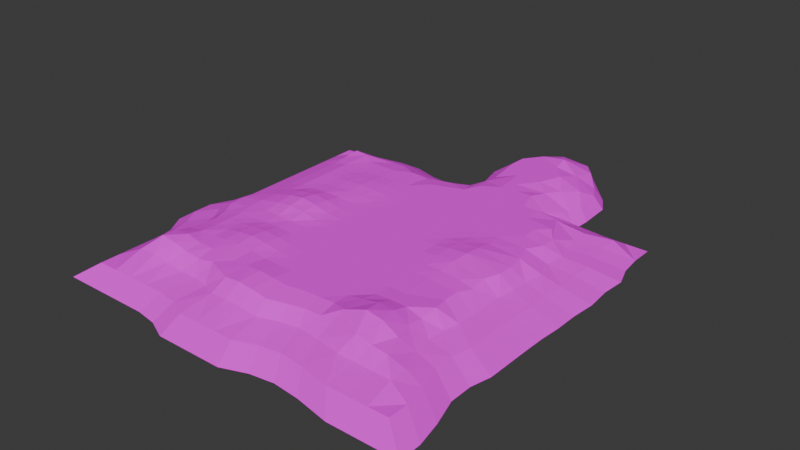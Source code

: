 # Source: main_island.blend  (saved by Blender 4.5.88; exported with 4.5.12 LTS)
import bpy
from mathutils import Matrix  # noqa: F401  (used for matrix-valued properties, if any)

bpy.ops.wm.read_factory_settings(use_empty=True)
scene = bpy.context.scene
scene.name = 'Scene'

# ---- collections
col_collection = bpy.data.collections.new('Collection'); scene.collection.children.link(col_collection)

# ---- images (referenced by path relative to the original .blend; pixels are not part of the script)
import os
ASSET_DIR = os.environ.get("B2B_ASSET_DIR", "")  # directory of the original .blend (textures are referenced by path, not embedded)
HERE = os.path.dirname(os.path.abspath(__file__))  # packed textures are extracted next to this script under _unpacked/

def load_image(name, relpath, width, height, colorspace="sRGB"):
    """Load a texture the original file referenced (path relative to the .blend, or extracted next to this script)."""
    p = next((c for c in (os.path.join(HERE, relpath), os.path.join(ASSET_DIR, relpath)) if relpath and os.path.exists(c)), "")
    if p:
        img = bpy.data.images.load(p, check_existing=True)
        img.name = name
    else:  # same state as the original file: an image datablock whose file is absent (Cycles renders it pink)
        img = bpy.data.images.new(name, width, height)
        img.source = "FILE"
        img.filepath = "//" + (relpath or name)
    img.colorspace_settings.name = colorspace
    return img
img_island_atlas_tga = load_image('island_atlas.tga', 'island_atlas.tga', 1024, 1024, 'sRGB')

# ---- materials (node trees are filled in below, after node groups)
mat_island = bpy.data.materials.new('island')

# ---- material node trees
mat_island.use_nodes = True; mat_island.node_tree.nodes.clear()
_N = mat_island.node_tree.nodes; _L = mat_island.node_tree.links
n0 = _N.new('ShaderNodeBsdfPrincipled'); n0.name = 'Principled BSDF'; n0.location = (-200, 100)
n0.inputs[2].default_value = 1.0
n1 = _N.new('ShaderNodeOutputMaterial'); n1.name = 'Material Output'; n1.location = (200, 100)
n2 = _N.new('ShaderNodeTexImage'); n2.name = 'Image Texture'; n2.location = (-490, 80)
n2.image = img_island_atlas_tga
n2.interpolation = 'Closest'
_L.new(n0.outputs[0], n1.inputs[0])
_L.new(n2.outputs[0], n0.inputs[0])
n1.is_active_output = True

# ---- world
world_world = bpy.data.worlds.new('World'); scene.world = world_world
world_world.use_nodes = True; world_world.node_tree.nodes.clear()
_N = world_world.node_tree.nodes; _L = world_world.node_tree.links
n0 = _N.new('ShaderNodeOutputWorld'); n0.name = 'World Output'; n0.location = (200, 100)
n1 = _N.new('ShaderNodeBackground'); n1.name = 'Background'; n1.location = (-200, 100)
n1.inputs[0].default_value = (0.05088, 0.05088, 0.05088, 1.0)
_L.new(n1.outputs[0], n0.inputs[0])
n0.is_active_output = True
world_world.color = (0.05088, 0.05088, 0.05088)
world_world.sun_shadow_jitter_overblur = 0.0

# ---- meshes
me_plane = bpy.data.meshes.new('Plane')
me_plane.from_pydata([(0.0, 0.0, 0.0), (50.72, -25.36, 0.0), (0.0, 24.97, 0.0), (0.0, -24.97, 0.0), (-24.97, 0.0, 2.123), (24.97, 0.0, 0.08147), (24.97, -24.97, 0.0), (-24.97, -24.97, 1.415), (-24.97, 24.97, 1.0), (24.97, 24.97, 0.0), (0.0, 37.46, 0.0), (0.0, -12.49, 0.0), (-37.46, 0.0, 2.123), (12.49, 0.0, 0.0), (0.0, 12.49, 0.0), (0.0, -37.46, 0.0), (-12.49, 0.0, 0.0), (38.44, -0.3865, 1.409), (24.97, -12.49, 0.0), (24.97, -37.46, 0.05781), (12.49, -24.97, 0.0), (37.64, -25.06, 0.0), (-24.97, -12.49, 0.3119), (-24.97, -37.46, 1.415), (-37.46, -24.97, 0.2079), (-12.49, -24.97, 0.2079), (-24.97, 37.46, 0.1967), (-24.97, 12.49, 0.5083), (-37.46, 24.97, 0.1967), (-12.49, 24.97, 0.1967), (24.97, 37.46, 0.0), (24.97, 12.49, 0.06005), (12.49, 24.97, 0.0), (37.59, 24.97, 0.0), (39.14, 12.1, 1.415), (12.49, 12.49, 0.0), (12.49, 37.46, 0.0), (-12.49, 12.49, 0.0), (-37.46, 12.49, 0.3119), (-37.46, 37.46, 0.0), (-12.49, -37.46, 0.2083), (-37.46, -37.46, 0.2079), (-37.46, -12.49, 0.3119), (37.46, -37.46, 2.367), (12.49, -37.46, 0.0), (12.49, -12.49, 0.0), (38.23, -12.87, 0.0), (-12.49, -12.49, 0.0), (-12.49, 37.46, 0.0), (37.46, 37.46, 0.0), (0.0, -6.243, 0.0), (-44.15, -0.0901, 0.498), (6.243, 0.0, 0.0), (0.0, 18.73, 0.0), (0.0, -31.22, 0.0), (-18.73, 0.0, 0.59), (31.22, 0.0, 0.8073), (24.97, -6.243, 0.0), (24.97, -31.22, 0.0), (6.243, -24.97, 0.0), (31.22, -24.97, 0.0), (-24.97, -6.243, 1.473), (-24.97, -31.22, 2.0), (-43.7, -24.97, 0.0), (-18.73, -24.97, 0.982), (-25.36, 44.86, 0.0), (-24.97, 18.73, 0.7076), (-43.7, 24.97, 0.0), (-18.73, 24.97, 0.7076), (24.97, 18.73, 0.0), (6.243, 24.97, 0.0), (31.22, 24.97, 0.0), (18.73, 64.86, 0.0), (0.0, 31.22, 0.0), (0.0, -18.73, 0.0), (-31.22, 0.0, 3.0), (18.73, 0.0, 0.0), (0.0, 6.243, 0.0), (-0.3865, -45.25, 0.6057), (-6.243, 0.0, 0.0), (24.97, -18.73, 0.0), (24.97, -43.7, 0.3108), (18.73, -24.97, 0.0), (-24.97, -18.73, 0.3933), (-31.22, -24.97, 0.982), (-6.243, -24.97, 0.0), (-24.97, 31.22, 0.7076), (-24.97, 6.243, 1.473), (-31.22, 24.97, 0.7076), (-6.243, 24.97, 0.0), (24.97, 31.22, 0.0), (24.97, 6.243, 0.1853), (18.73, 24.97, 0.0), (38.87, 18.64, 0.3522), (39.14, 5.857, 2.0), (31.22, 12.49, 0.7271), (12.49, 18.73, 0.0), (12.49, 6.243, 0.0), (6.243, 12.49, 0.0), (18.73, 12.49, 0.0), (12.49, 31.22, 0.0), (6.243, 37.46, 0.0), (18.73, 37.46, 0.0), (-12.49, 18.73, 0.104), (-12.49, 6.243, 0.0), (-18.73, 12.49, 0.104), (-6.243, 12.49, 0.0), (-37.46, 18.73, 0.104), (-37.46, 6.243, 1.473), (-43.7, 12.49, 0.0), (-31.22, 12.49, 0.6933), (-37.85, 44.86, 0.0), (-37.46, 31.22, 0.104), (-43.7, 37.46, 0.0), (-31.22, 37.46, 0.104), (-12.49, -31.22, 0.3933), (-12.87, -45.25, 0.7221), (-18.73, -37.46, 0.982), (-6.243, -37.46, 0.01653), (-37.46, -31.22, 0.3933), (-37.46, -43.7, 0.3119), (-43.7, -37.46, 0.3119), (-31.22, -37.46, 0.982), (-37.46, -6.243, 1.473), (-37.46, -18.73, 0.0), (-45.64, -12.87, 0.0), (-31.22, -12.49, 0.59), (37.46, -31.22, 0.4557), (39.39, -44.86, 4.0), (31.22, -37.46, 1.226), (43.7, -37.46, 2.054), (12.49, -31.22, 0.0), (12.4, -44.06, 0.0), (6.243, -37.46, 0.0), (18.73, -37.46, 0.0), (12.49, -6.243, 0.0), (12.49, -18.73, 0.0), (6.243, -12.49, 0.0), (18.73, -12.49, 0.0), (38.23, -6.63, 0.3887), (31.22, -12.49, 0.0), (-12.49, -6.243, 0.0), (-12.49, -18.73, 0.0), (-18.73, -12.49, 0.0), (-6.243, -12.49, 0.0), (-12.49, 31.22, 0.104), (-18.73, 37.46, 0.104), (-6.243, 37.46, 0.0), (37.46, 44.24, 0.0), (37.46, 31.22, 0.0), (31.22, 37.46, 0.0), (44.86, 37.85, 0.0), (44.86, 31.6, 0.0), (31.22, 31.22, 0.0), (-6.243, 31.22, 0.0), (-18.73, 31.22, 0.491), (-6.243, -18.73, 0.0), (-18.73, -18.73, 0.2079), (-18.73, -6.243, 0.3119), (31.22, -18.73, 0.0), (31.22, -6.243, 0.1557), (18.73, -18.73, 0.0), (6.243, -18.73, 0.0), (6.243, -6.243, 0.0), (18.73, -43.7, 0.0), (5.857, -45.25, 0.05479), (6.243, -31.22, 0.0), (45.64, -44.86, 2.83), (31.22, -31.22, 0.08813), (-31.22, -18.73, 0.2079), (-44.15, -18.82, 0.0), (-45.64, -6.63, 0.06925), (-31.22, -43.7, 0.2079), (-43.7, -43.7, 1.473), (-43.7, -31.22, 0.0), (-6.63, -45.25, 1.001), (-19.12, -45.25, 0.2224), (-18.73, -31.22, 1.415), (-31.22, 31.22, 0.491), (-43.7, 31.22, 0.0), (-31.22, 6.243, 2.123), (-43.7, 6.243, 0.3119), (-43.7, 18.73, 0.0), (-6.243, 6.243, 0.0), (-18.73, 6.243, 0.3119), (-18.73, 18.73, 0.491), (18.73, 31.22, 0.0), (6.243, 31.22, 0.0), (18.73, 6.243, 0.0), (6.243, 6.243, 0.0), (6.243, 18.73, 0.0), (31.22, 6.243, 1.136), (31.22, 18.73, 0.09778), (18.73, 18.73, 0.0), (-6.243, 18.73, 0.0), (-31.22, 18.73, 0.491), (-31.6, 44.86, 0.0), (-6.243, -31.22, 0.0), (-31.22, -31.22, 1.415), (-31.22, -6.243, 2.123), (43.7, -31.22, 0.3417), (18.73, -31.22, 0.0), (18.73, -6.243, 0.0), (45.7, -7.243, 0.1377), (-6.243, -6.243, 0.0), (-6.423, 43.97, 0.0), (-55.15, -55.26, -3.391), (60.13, -58.29, -5.002), (-55.04, 54.97, -4.66), (55.09, 54.97, -5.002), (-56.7, -0.4557, -5.002), (-1.04, -59.3, -4.092), (57.32, -1.153, -5.002), (-55.15, -27.7, -5.002), (29.08, -56.2, -4.905), (57.06, 27.71, -5.002), (-28.6, 58.0, -5.002), (-55.15, 27.41, -5.002), (-27.59, -55.26, -5.002), (55.71, -28.01, -5.002), (-55.15, -41.48, -4.136), (46.35, -58.29, -4.827), (56.02, 41.5, -5.002), (-42.38, 58.0, -5.002), (-55.15, 13.63, -5.002), (-14.82, -59.3, -4.234), (57.1, -14.93, -5.002), (-60.19, -14.93, -5.002), (13.44, -56.51, -5.002), (58.27, 12.63, -5.002), (-13.81, 54.97, -5.002), (-55.15, 41.19, -5.002), (-41.37, -55.26, -4.136), (56.64, -42.42, -5.002), (41.31, 56.84, -5.002), (-55.15, -48.37, -3.096), (53.24, -58.29, -5.002), (55.09, 48.08, -5.002), (-48.39, 55.91, -4.446), (-55.15, 6.745, -5.002), (-7.93, -59.3, -3.683), (57.1, -8.043, -5.002), (1.545, 58.18, -3.111), (-56.7, -21.13, -5.002), (20.64, -55.26, -5.002), (59.74, 20.21, -5.002), (-21.01, 55.91, -5.002), (-55.15, 34.3, -5.002), (-34.48, -55.26, -5.0), (55.09, -34.59, -5.002), (35.48, 58.59, -4.429), (-55.15, -34.59, -5.0), (39.46, -58.29, -4.535), (58.11, 35.31, -5.002), (-35.49, 58.0, -5.002), (-55.15, 20.52, -5.002), (-21.01, -56.51, -4.857), (57.1, -21.82, -5.002), (-60.19, -8.043, -5.002), (5.85, -59.3, -4.874), (58.31, 5.737, -5.002), (-7.544, 55.91, -5.002), (-54.89, 48.08, -4.207), (-48.26, -55.26, -3.096), (60.13, -51.4, -5.002), (-0.8732, 72.86, -12.7), (75.24, -2.619, -12.7), (63.59, 70.59, -12.7), (-0.6213, -78.35, -12.7), (-71.31, 7.635, -12.7), (78.89, -68.09, -12.7), (-73.02, -1.701, -12.7), (-71.31, 70.59, -12.7), (-62.5, 71.16, -12.7), (-62.31, -73.3, -12.7), (72.58, 70.59, -12.7), (72.58, 61.59, -12.7), (-71.31, 61.59, -12.7), (78.89, -77.09, -12.7), (69.9, -77.09, -12.7), (-8.737, 71.16, -12.7), (-71.31, -73.3, -12.7), (-71.31, -64.31, -12.7), (75.85, 6.374, -12.7), (8.372, -78.35, -12.7), (-77.61, -11.61, -12.7), (75.72, 35.44, -12.7), (38.32, -74.33, -12.7), (75.11, -29.6, -12.7), (-71.31, -37.33, -12.7), (-26.68, -74.67, -12.7), (54.42, 70.76, -12.71), (-71.31, 16.63, -12.7), (-71.31, 25.62, -12.7), (76.74, -57.81, -12.7), (-54.09, 72.9, -12.7), (-45.59, 74.37, -12.7), (-53.32, -73.3, -12.7), (73.61, 52.94, -12.7), (76.37, 44.87, -12.7), (-71.31, 52.6, -12.7), (60.9, -77.09, -12.7), (51.91, -77.09, -12.7), (-17.35, 70.59, -12.7), (-71.31, -55.32, -12.7), (-71.31, -46.32, -12.7), (76.63, 25.4, -12.7), (-0.9582, 78.13, -5.101), (75.83, 15.37, -12.7), (27.62, -73.3, -12.7), (27.5, 81.39, -0.005431), (6.417, 80.28, -0.005431), (1.507, 88.41, -5.027), (18.28, -74.67, -12.7), (73.27, -37.67, -12.7), (30.22, 100.4, -4.429), (5.682, 100.6, -5.002), (73.34, -46.78, -12.7), (-73.02, -28.68, -12.7), (-77.61, -20.61, -12.7), (28.64, 59.96, 0.0), (31.22, 50.98, 0.0), (23.85, 45.02, 0.0), (29.8, 67.91, -1.5), (5.76, 62.84, -1.719), (-35.33, -73.3, -12.7), (-44.33, -73.3, -12.7), (-0.3115, 67.79, -7.688), (38.69, 71.1, -8.001), (65.48, -19.19, -7.701), (-17.61, -70.39, -7.701), (14.24, 71.86, 0.0), (24.34, 72.42, 0.0), (32.56, 74.91, -2.5), (39.32, 78.26, -7.688), (-24.77, 62.57, -7.701), (-71.31, 34.61, -12.7), (-71.31, 43.61, -12.7), (12.57, 81.92, 0.0), (38.74, 89.11, -7.688), (18.12, 77.87, 0.0), (75.11, -11.61, -12.7), (36.1, 82.84, -4.429), (-36.59, 74.37, -12.7), (11.87, 93.67, -0.05104), (21.05, 94.35, 0.9946), (6.794, 86.55, -0.005431), (-9.614, -78.35, -12.7), (-26.68, 71.61, -12.7), (-18.61, -78.35, -12.7), (75.11, -20.61, -12.7), (25.02, 106.6, -5.013), (19.48, 108.2, -7.688), (16.41, 101.9, -1.719), (13.64, 105.2, -7.688), (29.42, 90.41, -2.5), (35.26, 95.09, -7.688), (21.7, 88.18, 0.0), (6.221, 94.18, -7.012), (-1.908, 83.75, -7.688), (5.638, 69.53, -2.5), (-9.634, -70.39, -7.701), (-33.55, 65.02, -7.701), (38.47, 63.94, -7.688), (1.573, 62.15, -7.688), (15.6, 59.44, 0.0), (9.089, 54.95, -0.01322), (22.26, 59.82, 0.0), (17.73, 52.2, 0.0), (12.48, 47.35, 0.0), (23.44, 51.59, 0.0), (5.822, 48.26, 0.0), (65.48, -11.22, -7.701), (-64.33, 37.74, -7.701), (-64.33, 29.77, -7.701), (-40.41, -65.91, -7.701), (-32.44, -65.91, -7.701), (-69.92, -19.19, -7.701), (-65.85, -26.35, -7.701), (63.91, -42.39, -7.701), (63.85, -34.32, -7.701), (15.1, -67.13, -7.701), (23.38, -65.91, -7.701), (66.12, 12.7, -7.701), (66.84, 21.6, -7.701), (-64.33, -41.99, -7.701), (-64.33, -49.97, -7.665), (-16.49, 61.66, -7.701), (44.92, -69.27, -7.701), (52.89, -69.27, -7.701), (-64.33, 45.72, -7.701), (66.6, 38.86, -7.701), (64.16, 46.02, -7.701), (-48.38, -65.91, -7.701), (-41.53, 65.02, -7.701), (-49.07, 63.71, -7.701), (66.93, -52.18, -7.701), (-64.33, 21.8, -7.701), (-64.33, 13.82, -7.701), (47.3, 62.68, -7.701), (-24.77, -67.13, -7.701), (-64.33, -34.02, -7.701), (65.48, -27.16, -7.701), (32.87, -66.82, -7.701), (66.03, 30.5, -7.701), (-69.92, -11.22, -7.701), (6.313, -70.39, -7.701), (66.14, 4.73, -7.701), (-64.33, -57.94, -7.701), (-64.33, -65.91, -7.701), (-8.856, 62.17, -7.701), (60.86, -69.27, -7.701), (68.84, -69.27, -7.701), (-64.33, 53.69, -7.701), (63.25, 53.69, -7.701), (63.25, 61.66, -7.701), (-56.36, -65.91, -7.701), (-56.53, 62.17, -7.701), (-64.33, 61.66, -7.701), (-65.85, -2.428, -7.701), (68.84, -61.29, -7.701), (-64.33, 5.848, -7.701), (-1.66, -70.39, -7.701), (55.27, 61.66, -7.701), (65.6, -3.243, -7.701), (-49.67, -49.79, 1.455), (54.7, -53.09, -1.405), (-48.79, 49.22, 0.5221), (-51.78, -0.5792, -1.369), (-1.085, -53.91, -0.05544), (50.99, -1.171, -0.2625), (-2.057, 52.51, -1.315), (-49.88, -25.11, -1.281), (25.14, -50.19, -1.106), (49.91, 24.5, -0.37), (-25.97, 52.46, -1.283), (-49.91, 24.67, -1.299), (-24.82, -49.44, -0.3879), (-49.91, -37.57, -0.6524), (41.97, -52.78, 0.3266), (52.28, 38.11, -1.51), (-38.38, 52.41, -1.246), (-49.92, 12.22, -1.305), (-13.52, -53.86, -0.06056), (49.53, -13.37, -0.3628), (-54.84, -13.66, -1.344), (12.02, -51.56, -1.386), (53.3, 11.08, -0.401), (-12.55, 49.53, -1.273), (-49.89, 37.1, -1.283), (-37.45, -50.01, -0.6485), (49.81, -37.62, -0.6418), (-49.82, -43.72, 0.7648), (48.33, -52.95, -0.7207), (48.61, 42.78, -0.3846), (-42.81, 48.54, 0.4576), (-49.92, 5.999, -1.304), (-7.304, -53.86, 0.4979), (51.58, -7.418, -1.269), (-51.76, -19.28, -1.353), (18.59, -50.1, -1.35), (52.19, 17.74, -0.3547), (-18.72, 48.61, -0.3727), (-49.9, 30.89, -1.293), (-31.21, -49.99, -1.274), (49.77, -31.4, -1.358), (-49.88, -31.33, -1.281), (31.66, -46.88, 2.093), (52.51, 31.81, -1.241), (-32.18, 52.44, -1.265), (-49.92, 18.45, -1.303), (-19.27, -51.77, -0.1521), (49.53, -19.48, -0.3631), (-54.84, -7.432, -1.351), (5.146, -53.96, -1.026), (53.31, 4.954, -0.3591), (30.29, 103.6, -9.482), (-49.57, 43.29, -0.4238), (-6.114, 83.49, -12.72), (-43.61, -49.93, 0.7669), (3.619, 97.19, -13.11), (38.39, 97.07, -12.72), (51.82, -44.98, -0.4374), (12.51, 109.2, -12.72), (19.49, 112.8, -12.72), (42.55, 89.91, -12.72), (43.25, 76.92, -12.72), (37.84, 51.93, -0.4893), (45.11, 51.52, -1.567), (42.5, 68.35, -13.1), (2.973, 103.6, -9.505)], [], [(162, 3, 59), (58, 60, 6), (45, 162, 136), (121, 466, 438), (85, 142, 25), (2, 194, 53), (71, 149, 153), (35, 189, 97), (466, 213, 251), (32, 190, 96), (380, 233, 379), (255, 398, 224), (15, 197, 118), (20, 166, 131), (157, 22, 83), (366, 365, 324), (14, 183, 77), (9, 193, 69), (195, 28, 107), (164, 19, 134), (30, 186, 90), (103, 89, 29), (474, 228, 446), (260, 383, 229), (5, 188, 76), (140, 57, 18), (84, 83, 169), (254, 394, 223), (125, 473, 445), (197, 25, 115), (251, 385, 220), (172, 23, 122), (458, 226, 241), (401, 318, 289), (330, 347, 361), (239, 398, 421), (330, 290, 349), (13, 163, 135), (120, 121, 173), (56, 91, 5), (36, 187, 100), (140, 80, 159), (10, 154, 73), (277, 413, 418), (159, 46, 140), (105, 103, 185), (109, 107, 182), (3, 197, 54), (112, 114, 39), (73, 89, 2), (150, 90, 153), (452, 121, 438), (33, 152, 149), (153, 9, 71), (11, 156, 74), (67, 112, 179), (192, 33, 71), (150, 322, 30), (191, 34, 95), (179, 39, 113), (69, 71, 9), (144, 142, 156), (178, 26, 114), (66, 88, 195), (185, 29, 68), (241, 424, 212), (170, 42, 125), (74, 85, 3), (142, 143, 157), (49, 153, 149), (28, 178, 112), (119, 84, 24), (24, 169, 124), (126, 123, 42), (181, 38, 109), (91, 95, 31), (453, 236, 426), (247, 374, 217), (80, 82, 6), (161, 20, 82), (60, 21, 159), (479, 120, 173), (174, 432, 466), (12, 181, 51), (18, 161, 80), (138, 136, 161), (137, 74, 162), (159, 6, 60), (98, 77, 189), (102, 100, 186), (163, 11, 137), (77, 79, 0), (183, 16, 79), (143, 141, 158), (339, 481, 356), (106, 104, 183), (131, 133, 44), (6, 201, 58), (394, 343, 296), (328, 486, 334), (169, 42, 124), (290, 376, 325), (222, 391, 392), (66, 68, 8), (321, 150, 148), (64, 83, 7), (419, 269, 271), (225, 400, 330), (94, 447, 34), (412, 301, 279), (377, 285, 319), (256, 443, 471), (23, 177, 62), (198, 7, 84), (164, 44, 132), (115, 64, 177), (29, 155, 68), (68, 86, 8), (107, 67, 182), (377, 318, 378), (110, 66, 195), (4, 180, 75), (199, 4, 75), (329, 341, 372), (104, 105, 184), (166, 15, 133), (59, 54, 166), (135, 137, 45), (95, 93, 192), (61, 55, 4), (158, 16, 55), (88, 86, 178), (40, 197, 115), (145, 146, 155), (90, 92, 9), (52, 50, 163), (100, 70, 32), (187, 2, 70), (186, 32, 92), (99, 97, 188), (274, 416, 409), (393, 206, 416), (188, 13, 76), (101, 73, 187), (188, 31, 99), (202, 45, 138), (201, 44, 134), (92, 96, 193), (190, 14, 98), (96, 98, 35), (136, 59, 20), (22, 158, 61), (351, 345, 315), (199, 12, 123), (433, 164, 460), (140, 139, 160), (37, 194, 103), (181, 442, 456), (175, 40, 116), (355, 339, 356), (331, 332, 340), (193, 35, 99), (53, 106, 14), (57, 76, 202), (210, 421, 419), (102, 369, 36), (102, 30, 322), (89, 145, 29), (154, 48, 145), (82, 131, 201), (155, 26, 86), (134, 58, 201), (182, 436, 470), (267, 423, 415), (406, 313, 381), (27, 185, 66), (23, 198, 122), (38, 195, 107), (122, 119, 41), (117, 115, 177), (177, 7, 62), (12, 180, 108), (127, 60, 168), (55, 87, 4), (127, 200, 21), (16, 184, 55), (70, 53, 190), (76, 135, 202), (99, 69, 193), (97, 52, 13), (204, 47, 144), (79, 141, 204), (253, 404, 391), (340, 357, 338), (189, 0, 52), (50, 144, 11), (57, 138, 18), (48, 205, 448), (147, 10, 205), (151, 148, 49), (412, 278, 270), (242, 324, 364), (364, 360, 327), (412, 279, 278), (396, 317, 379), (87, 110, 180), (331, 338, 311), (217, 397, 255), (256, 437, 218), (276, 267, 415), (374, 293, 397), (445, 243, 459), (246, 335, 216), (388, 287, 302), (358, 346, 344), (464, 218, 437), (417, 295, 273), (212, 407, 260), (429, 240, 211), (366, 368, 365), (407, 266, 283), (39, 196, 111), (423, 291, 399), (126, 61, 199), (399, 250, 234), (334, 339, 342), (392, 299, 298), (218, 400, 256), (410, 303, 387), (384, 308, 306), (458, 212, 430), (146, 65, 26), (63, 124, 170), (436, 255, 470), (450, 172, 120), (437, 23, 172), (393, 232, 263), (359, 480, 478), (380, 219, 249), (244, 381, 382), (209, 415, 423), (472, 46, 21), (393, 326, 375), (404, 306, 286), (439, 221, 453), (327, 307, 359), (389, 301, 411), (252, 388, 221), (399, 209, 423), (263, 479, 425), (225, 361, 240), (389, 388, 302), (434, 33, 93), (409, 281, 274), (403, 309, 287), (355, 356, 315), (380, 288, 402), (414, 392, 298), (418, 272, 277), (354, 353, 352), (355, 345, 357), (461, 229, 245), (413, 417, 418), (207, 389, 411), (353, 351, 352), (345, 353, 344), (462, 230, 246), (353, 316, 344), (148, 488, 487), (409, 282, 281), (357, 345, 344), (329, 226, 257), (310, 355, 357), (294, 396, 420), (237, 414, 209), (359, 312, 358), (212, 475, 430), (338, 346, 311), (320, 370, 321), (356, 351, 315), (250, 399, 291), (359, 307, 312), (250, 291, 363), (438, 251, 220), (386, 304, 408), (416, 408, 409), (333, 334, 342), (321, 250, 320), (259, 381, 228), (429, 175, 457), (231, 449, 477), (360, 331, 311), (398, 269, 421), (379, 264, 396), (365, 72, 331), (333, 328, 334), (413, 262, 208), (42, 171, 125), (388, 403, 287), (323, 328, 333), (402, 350, 329), (328, 250, 363), (128, 130, 43), (371, 324, 242), (396, 207, 420), (367, 320, 323), (206, 386, 408), (371, 366, 324), (365, 367, 72), (151, 454, 148), (408, 282, 409), (48, 147, 205), (371, 369, 366), (354, 490, 316), (322, 370, 368), (459, 125, 445), (238, 417, 208), (446, 165, 474), (336, 374, 373), (121, 119, 174), (221, 389, 236), (439, 214, 252), (470, 224, 442), (230, 410, 387), (468, 151, 152), (167, 451, 130), (368, 367, 365), (474, 78, 429), (414, 276, 415), (488, 399, 234), (129, 127, 168), (46, 203, 139), (390, 231, 262), (258, 419, 405), (397, 292, 398), (428, 239, 210), (439, 167, 128), (405, 271, 285), (214, 382, 403), (443, 240, 457), (51, 456, 428), (418, 273, 272), (160, 17, 56), (460, 132, 446), (395, 296, 295), (300, 390, 413), (441, 238, 427), (360, 307, 327), (262, 477, 427), (364, 261, 242), (19, 168, 58), (442, 239, 456), (196, 435, 469), (432, 243, 213), (72, 323, 332), (322, 369, 102), (240, 422, 211), (231, 373, 247), (78, 118, 175), (391, 286, 299), (233, 426, 264), (34, 461, 93), (179, 449, 463), (344, 338, 357), (169, 22, 126), (248, 376, 218), (337, 373, 390), (226, 372, 241), (469, 216, 254), (245, 383, 384), (440, 488, 454), (93, 461, 434), (427, 455, 441), (465, 219, 1), (10, 101, 371), (460, 228, 244), (432, 170, 459), (472, 226, 444), (113, 39, 111), (176, 117, 23), (441, 455, 469), (469, 111, 441), (430, 94, 17), (227, 405, 377), (463, 217, 436), (383, 283, 308), (462, 435, 65), (425, 235, 206), (452, 235, 425), (426, 236, 207), (474, 211, 259), (427, 238, 208), (473, 210, 258), (488, 237, 209), (235, 385, 386), (375, 248, 232), (433, 244, 214), (324, 331, 360), (114, 65, 196), (172, 41, 120), (101, 369, 371), (406, 268, 284), (260, 447, 475), (203, 458, 430), (431, 242, 261), (451, 200, 130), (215, 384, 404), (174, 24, 63), (431, 448, 205), (1, 257, 472), (433, 467, 81), (130, 127, 43), (352, 483, 354), (67, 463, 436), (434, 468, 152), (468, 215, 253), (435, 246, 216), (17, 191, 56), (385, 289, 305), (203, 17, 139), (152, 49, 149), (424, 341, 266), (250, 323, 320), (437, 471, 176), (464, 437, 172), (450, 248, 464), (109, 470, 442), (227, 378, 243), (297, 393, 416), (81, 129, 19), (420, 411, 412), (467, 439, 128), (270, 420, 412), (332, 333, 310), (151, 440, 454), (434, 245, 215), (440, 222, 237), (440, 253, 222), (356, 476, 351), (379, 314, 380), (382, 313, 309), (108, 110, 38), (160, 5, 57), (334, 485, 339), (259, 422, 406), (467, 43, 129), (471, 116, 176), (213, 401, 251), (444, 458, 203), (316, 480, 358), (48, 462, 146), (184, 27, 87), (311, 312, 307), (116, 117, 176), (165, 15, 78), (173, 425, 479), (375, 325, 376), (132, 133, 165), (150, 49, 148), (216, 362, 254), (448, 261, 230), (123, 51, 171), (171, 428, 473), (449, 113, 477), (422, 347, 268), (449, 247, 463), (479, 232, 450), (31, 192, 69), (25, 157, 64), (362, 348, 343), (371, 205, 10), (445, 258, 227), (233, 451, 482), (451, 249, 465), (342, 310, 333), (200, 465, 1), (441, 254, 223), (148, 487, 321), (402, 257, 219), (487, 488, 234), (482, 453, 426), (159, 21, 46), (316, 358, 344), (332, 310, 340), (386, 385, 305), (322, 321, 370), (213, 243, 378), (237, 222, 392), (258, 210, 419), (252, 214, 403), (246, 230, 387), (427, 477, 455), (469, 455, 111), (425, 206, 263), (426, 207, 264), (427, 208, 262), (488, 440, 237), (431, 371, 242), (467, 433, 214), (468, 434, 215), (452, 438, 220), (111, 196, 469), (487, 234, 250), (223, 395, 238), (363, 489, 328), (1, 21, 200), (335, 303, 348), (364, 327, 265), (359, 265, 327), (457, 116, 443), (410, 265, 280), (455, 113, 111), (476, 484, 352), (363, 291, 489), (359, 478, 265), (351, 476, 352), (476, 481, 484), (356, 481, 476), (0, 204, 50), (162, 74, 3), (58, 168, 60), (45, 137, 162), (121, 174, 466), (85, 156, 142), (2, 89, 194), (71, 33, 149), (35, 98, 189), (466, 432, 213), (32, 70, 190), (380, 249, 233), (255, 397, 398), (15, 54, 197), (20, 59, 166), (157, 143, 22), (14, 106, 183), (9, 92, 193), (195, 88, 28), (164, 81, 19), (30, 102, 186), (103, 194, 89), (474, 259, 228), (260, 407, 383), (5, 91, 188), (140, 160, 57), (84, 7, 83), (254, 362, 394), (125, 171, 473), (197, 85, 25), (251, 401, 385), (458, 444, 226), (401, 378, 318), (330, 349, 347), (239, 224, 398), (330, 400, 290), (13, 52, 163), (120, 41, 121), (56, 191, 91), (36, 101, 187), (140, 18, 80), (10, 147, 154), (277, 300, 413), (105, 37, 103), (109, 38, 107), (3, 85, 197), (112, 178, 114), (73, 154, 89), (150, 30, 90), (452, 173, 121), (153, 90, 9), (11, 144, 156), (67, 28, 112), (192, 93, 33), (191, 94, 34), (179, 112, 39), (69, 192, 71), (144, 47, 142), (178, 86, 26), (66, 8, 88), (185, 103, 29), (241, 372, 424), (170, 124, 42), (74, 156, 85), (142, 47, 143), (49, 150, 153), (28, 88, 178), (119, 198, 84), (24, 84, 169), (126, 199, 123), (181, 108, 38), (91, 191, 95), (453, 221, 236), (247, 373, 374), (80, 161, 82), (161, 136, 20), (479, 450, 120), (174, 63, 432), (12, 108, 181), (18, 138, 161), (138, 45, 136), (137, 11, 74), (159, 80, 6), (98, 14, 77), (102, 36, 100), (163, 50, 11), (77, 183, 79), (183, 104, 16), (143, 47, 141), (339, 485, 481), (106, 37, 104), (131, 166, 133), (6, 82, 201), (394, 362, 343), (328, 489, 486), (169, 126, 42), (290, 400, 376), (222, 253, 391), (66, 185, 68), (321, 322, 150), (64, 157, 83), (419, 421, 269), (225, 256, 400), (94, 475, 447), (412, 411, 301), (377, 405, 285), (256, 225, 443), (23, 117, 177), (198, 62, 7), (164, 134, 44), (115, 25, 64), (29, 145, 155), (68, 155, 86), (107, 28, 67), (377, 319, 318), (110, 27, 66), (4, 87, 180), (199, 61, 4), (329, 350, 341), (104, 37, 105), (166, 54, 15), (59, 3, 54), (135, 163, 137), (95, 34, 93), (61, 158, 55), (158, 141, 16), (88, 8, 86), (40, 118, 197), (145, 48, 146), (90, 186, 92), (52, 0, 50), (100, 187, 70), (187, 73, 2), (186, 100, 32), (99, 35, 97), (274, 297, 416), (393, 263, 206), (188, 97, 13), (101, 10, 73), (188, 91, 31), (202, 135, 45), (201, 131, 44), (92, 32, 96), (190, 53, 14), (96, 190, 98), (136, 162, 59), (22, 143, 158), (351, 353, 345), (199, 75, 12), (433, 81, 164), (140, 46, 139), (37, 106, 194), (181, 109, 442), (175, 118, 40), (355, 342, 339), (331, 72, 332), (193, 96, 35), (53, 194, 106), (57, 5, 76), (210, 239, 421), (89, 154, 145), (154, 147, 48), (82, 20, 131), (155, 146, 26), (134, 19, 58), (182, 67, 436), (267, 291, 423), (406, 284, 313), (27, 105, 185), (23, 62, 198), (38, 110, 195), (122, 198, 119), (117, 40, 115), (177, 64, 7), (12, 75, 180), (127, 21, 60), (55, 184, 87), (16, 104, 184), (70, 2, 53), (76, 13, 135), (99, 31, 69), (97, 189, 52), (204, 141, 47), (79, 16, 141), (253, 215, 404), (340, 310, 357), (189, 77, 0), (50, 204, 144), (57, 202, 138), (364, 324, 360), (87, 27, 110), (331, 340, 338), (217, 374, 397), (256, 471, 437), (276, 275, 267), (445, 227, 243), (246, 387, 335), (358, 312, 346), (464, 248, 218), (417, 395, 295), (212, 424, 407), (429, 457, 240), (366, 369, 368), (407, 424, 266), (39, 114, 196), (126, 22, 61), (392, 391, 299), (218, 376, 400), (410, 280, 303), (384, 383, 308), (458, 241, 212), (146, 462, 65), (63, 24, 124), (436, 217, 255), (450, 464, 172), (437, 176, 23), (393, 375, 232), (359, 358, 480), (380, 402, 219), (244, 228, 381), (209, 414, 415), (472, 444, 46), (404, 384, 306), (439, 252, 221), (389, 302, 301), (252, 403, 388), (399, 488, 209), (263, 232, 479), (225, 330, 361), (434, 152, 33), (403, 382, 309), (380, 314, 288), (355, 315, 345), (461, 447, 229), (413, 208, 417), (207, 236, 389), (462, 448, 230), (353, 354, 316), (148, 454, 488), (329, 372, 226), (294, 317, 396), (237, 392, 414), (212, 260, 475), (320, 367, 370), (438, 466, 251), (386, 305, 304), (416, 206, 408), (321, 487, 250), (259, 406, 381), (429, 78, 175), (231, 247, 449), (398, 292, 269), (379, 233, 264), (413, 390, 262), (42, 123, 171), (402, 288, 350), (128, 167, 130), (396, 264, 207), (206, 235, 386), (408, 304, 282), (354, 483, 490), (459, 170, 125), (238, 395, 417), (446, 132, 165), (336, 293, 374), (121, 41, 119), (221, 388, 389), (439, 467, 214), (470, 255, 224), (230, 261, 410), (468, 440, 151), (167, 482, 451), (368, 370, 367), (474, 165, 78), (414, 298, 276), (129, 43, 127), (46, 444, 203), (390, 373, 231), (397, 293, 292), (428, 456, 239), (439, 453, 167), (405, 419, 271), (214, 244, 382), (443, 225, 240), (51, 181, 456), (418, 417, 273), (160, 139, 17), (460, 164, 132), (395, 394, 296), (300, 337, 390), (441, 223, 238), (360, 311, 307), (262, 231, 477), (364, 410, 261), (19, 129, 168), (442, 224, 239), (196, 65, 435), (432, 459, 243), (72, 367, 323), (322, 368, 369), (240, 361, 422), (78, 15, 118), (391, 404, 286), (233, 482, 426), (34, 447, 461), (179, 113, 449), (344, 346, 338), (169, 83, 22), (337, 336, 373), (469, 435, 216), (245, 229, 383), (465, 249, 219), (460, 446, 228), (432, 63, 170), (472, 257, 226), (430, 475, 94), (227, 258, 405), (463, 247, 217), (383, 407, 283), (462, 246, 435), (452, 220, 235), (474, 429, 211), (473, 428, 210), (235, 220, 385), (375, 376, 248), (433, 460, 244), (324, 365, 331), (114, 26, 65), (172, 122, 41), (101, 36, 369), (406, 422, 268), (260, 229, 447), (451, 465, 200), (215, 245, 384), (174, 119, 24), (431, 261, 448), (1, 219, 257), (130, 200, 127), (352, 484, 483), (67, 179, 463), (17, 94, 191), (385, 401, 289), (203, 430, 17), (152, 151, 49), (424, 372, 341), (250, 328, 323), (450, 232, 248), (109, 182, 470), (227, 377, 378), (297, 326, 393), (81, 467, 129), (420, 207, 411), (270, 294, 420), (332, 323, 333), (434, 461, 245), (440, 468, 253), (379, 317, 314), (382, 381, 313), (108, 180, 110), (160, 56, 5), (334, 486, 485), (259, 211, 422), (467, 128, 43), (471, 443, 116), (213, 378, 401), (316, 490, 480), (48, 448, 462), (184, 105, 27), (311, 346, 312), (116, 40, 117), (165, 133, 15), (173, 452, 425), (375, 326, 325), (132, 44, 133), (216, 335, 362), (123, 12, 51), (171, 51, 428), (422, 361, 347), (31, 95, 192), (25, 142, 157), (362, 335, 348), (371, 431, 205), (445, 473, 258), (233, 249, 451), (342, 355, 310), (441, 469, 254), (402, 329, 257), (482, 167, 453), (223, 394, 395), (1, 472, 21), (335, 387, 303), (457, 175, 116), (410, 364, 265), (455, 477, 113), (0, 79, 204)])
_uv = me_plane.uv_layers.new(name='UVMap')
_uv.uv.foreach_set('vector', [0.4925, 0.01735, 0.007984, 0.5018, 0.007984, 0.01735, 0.007984, 0.01735, 0.4925, 0.5018, 0.007984, 0.5018, 0.4925, 0.01735, 0.007984, 0.5018, 0.007984, 0.01735, 0.007984, 0.01735, 0.4925, 0.5018, 0.007984, 0.5018, 0.007984, 0.01735, 0.4925, 0.5018, 0.007984, 0.5018, 0.4925, 0.01735, 0.007984, 0.5018, 0.007984, 0.01735, 0.007984, 0.01735, 0.4925, 0.5018, 0.007984, 0.5018, 0.4925, 0.01735, 0.007984, 0.5018, 0.007984, 0.01735, 0.5686, 0.2029, 0.9631, 0.5975, 0.5686, 0.5975, 0.4925, 0.01735, 0.007984, 0.5018, 0.007984, 0.01735, 0.9631, 0.2029, 0.5686, 0.5975, 0.5686, 0.2029, 0.5686, 0.2029, 0.9631, 0.5975, 0.5686, 0.5975, 0.007984, 0.01735, 0.4925, 0.5018, 0.007984, 0.5018, 0.4925, 0.01735, 0.007984, 0.5018, 0.007984, 0.01735, 0.007984, 0.01735, 0.4925, 0.5018, 0.007984, 0.5018, 0.5686, 0.2029, 0.9631, 0.2029, 0.9631, 0.5975, 0.4925, 0.01735, 0.007984, 0.5018, 0.007984, 0.01735, 0.4925, 0.01735, 0.007984, 0.5018, 0.007984, 0.01735, 0.007984, 0.01735, 0.4925, 0.5018, 0.007984, 0.5018, 0.007984, 0.01735, 0.4925, 0.5018, 0.007984, 0.5018, 0.4925, 0.01735, 0.007984, 0.5018, 0.007984, 0.01735, 0.007984, 0.01735, 0.4925, 0.5018, 0.007984, 0.5018, 0.5686, 0.2029, 0.9631, 0.5975, 0.5686, 0.5975, 0.5686, 0.2029, 0.9631, 0.5975, 0.5686, 0.5975, 0.007984, 0.01735, 0.4925, 0.5018, 0.007984, 0.5018, 0.007984, 0.01735, 0.4925, 0.5018, 0.007984, 0.5018, 0.007984, 0.01735, 0.4925, 0.5018, 0.007984, 0.5018, 0.9631, 0.2029, 0.5686, 0.5975, 0.5686, 0.2029, 0.007984, 0.01735, 0.4925, 0.5018, 0.007984, 0.5018, 0.007984, 0.01735, 0.4925, 0.5018, 0.007984, 0.5018, 0.9631, 0.2029, 0.5686, 0.5975, 0.5686, 0.2029, 0.007984, 0.01735, 0.4925, 0.01735, 0.4925, 0.5018, 0.5686, 0.2029, 0.9631, 0.5975, 0.5686, 0.5975, 0.5686, 0.2029, 0.9631, 0.5975, 0.5686, 0.5975, 0.5686, 0.2029, 0.9631, 0.5975, 0.5686, 0.5975, 0.5686, 0.2029, 0.9631, 0.5975, 0.5686, 0.5975, 0.5686, 0.2029, 0.9631, 0.5975, 0.5686, 0.5975, 0.4925, 0.01735, 0.007984, 0.5018, 0.007984, 0.01735, 0.007984, 0.01735, 0.4925, 0.5018, 0.007984, 0.5018, 0.007984, 0.01735, 0.4925, 0.5018, 0.007984, 0.5018, 0.4925, 0.01735, 0.007984, 0.5018, 0.007984, 0.01735, 0.4925, 0.01735, 0.007984, 0.5018, 0.007984, 0.01735, 0.4925, 0.01735, 0.007984, 0.5018, 0.007984, 0.01735, 0.5686, 0.2029, 0.9631, 0.5975, 0.5686, 0.5975, 0.007984, 0.01735, 0.4925, 0.01735, 0.4925, 0.5018, 0.007984, 0.01735, 0.4925, 0.5018, 0.007984, 0.5018, 0.007984, 0.01735, 0.4925, 0.5018, 0.007984, 0.5018, 0.4925, 0.01735, 0.007984, 0.5018, 0.007984, 0.01735, 0.007984, 0.01735, 0.4925, 0.5018, 0.007984, 0.5018, 0.4925, 0.01735, 0.007984, 0.5018, 0.007984, 0.01735, 0.4925, 0.01735, 0.007984, 0.5018, 0.007984, 0.01735, 0.007984, 0.01735, 0.4925, 0.5018, 0.007984, 0.5018, 0.007984, 0.01735, 0.4925, 0.01735, 0.4925, 0.5018, 0.4925, 0.01735, 0.007984, 0.5018, 0.007984, 0.01735, 0.4925, 0.01735, 0.007984, 0.5018, 0.007984, 0.01735, 0.007984, 0.01735, 0.4925, 0.5018, 0.007984, 0.5018, 0.007984, 0.01735, 0.4925, 0.5018, 0.007984, 0.5018, 0.007984, 0.01735, 0.4925, 0.01735, 0.4925, 0.5018, 0.007984, 0.01735, 0.4925, 0.5018, 0.007984, 0.5018, 0.007984, 0.01735, 0.4925, 0.5018, 0.007984, 0.5018, 0.007984, 0.01735, 0.4925, 0.5018, 0.007984, 0.5018, 0.4925, 0.01735, 0.007984, 0.5018, 0.007984, 0.01735, 0.007984, 0.01735, 0.4925, 0.5018, 0.007984, 0.5018, 0.007984, 0.01735, 0.4925, 0.5018, 0.007984, 0.5018, 0.007984, 0.01735, 0.4925, 0.5018, 0.007984, 0.5018, 0.5686, 0.2029, 0.9631, 0.5975, 0.5686, 0.5975, 0.007984, 0.01735, 0.4925, 0.5018, 0.007984, 0.5018, 0.4925, 0.01735, 0.007984, 0.5018, 0.007984, 0.01735, 0.007984, 0.01735, 0.4925, 0.5018, 0.007984, 0.5018, 0.4925, 0.01735, 0.007984, 0.5018, 0.007984, 0.01735, 0.007984, 0.01735, 0.4925, 0.5018, 0.007984, 0.5018, 0.007984, 0.01735, 0.4925, 0.5018, 0.007984, 0.5018, 0.007984, 0.01735, 0.4925, 0.5018, 0.007984, 0.5018, 0.007984, 0.01735, 0.4925, 0.5018, 0.007984, 0.5018, 0.007984, 0.01735, 0.4925, 0.5018, 0.007984, 0.5018, 0.007984, 0.01735, 0.4925, 0.5018, 0.007984, 0.5018, 0.9631, 0.2029, 0.5686, 0.5975, 0.5686, 0.2029, 0.5686, 0.2029, 0.9631, 0.5975, 0.5686, 0.5975, 0.4925, 0.01735, 0.007984, 0.5018, 0.007984, 0.01735, 0.4925, 0.01735, 0.007984, 0.5018, 0.007984, 0.01735, 0.007984, 0.01735, 0.4925, 0.01735, 0.4925, 0.5018, 0.007984, 0.01735, 0.4925, 0.5018, 0.007984, 0.5018, 0.007984, 0.01735, 0.4925, 0.5018, 0.007984, 0.5018, 0.007984, 0.01735, 0.4925, 0.5018, 0.007984, 0.5018, 0.4925, 0.01735, 0.007984, 0.5018, 0.007984, 0.01735, 0.4925, 0.01735, 0.007984, 0.5018, 0.007984, 0.01735, 0.4925, 0.01735, 0.007984, 0.5018, 0.007984, 0.01735, 0.4925, 0.01735, 0.007984, 0.5018, 0.007984, 0.01735, 0.4925, 0.01735, 0.007984, 0.5018, 0.007984, 0.01735, 0.4925, 0.01735, 0.007984, 0.5018, 0.007984, 0.01735, 0.4925, 0.01735, 0.007984, 0.5018, 0.007984, 0.01735, 0.4925, 0.01735, 0.007984, 0.5018, 0.007984, 0.01735, 0.4925, 0.01735, 0.007984, 0.5018, 0.007984, 0.01735, 0.007984, 0.01735, 0.4925, 0.5018, 0.007984, 0.5018, 0.5686, 0.2029, 0.9631, 0.5975, 0.5686, 0.5975, 0.4925, 0.01735, 0.007984, 0.5018, 0.007984, 0.01735, 0.4925, 0.01735, 0.007984, 0.5018, 0.007984, 0.01735, 0.4925, 0.01735, 0.007984, 0.5018, 0.007984, 0.01735, 0.5686, 0.2029, 0.9631, 0.5975, 0.5686, 0.5975, 0.5686, 0.2029, 0.9631, 0.5975, 0.5686, 0.5975, 0.007984, 0.01735, 0.4925, 0.5018, 0.007984, 0.5018, 0.5686, 0.2029, 0.9631, 0.5975, 0.5686, 0.5975, 0.5686, 0.2029, 0.9631, 0.5975, 0.5686, 0.5975, 0.007984, 0.01735, 0.4925, 0.5018, 0.007984, 0.5018, 0.007984, 0.01735, 0.4925, 0.5018, 0.007984, 0.5018, 0.007984, 0.01735, 0.4925, 0.5018, 0.007984, 0.5018, 0.5686, 0.2029, 0.9631, 0.5975, 0.5686, 0.5975, 0.5686, 0.2029, 0.9631, 0.5975, 0.5686, 0.5975, 0.007984, 0.01735, 0.4925, 0.5018, 0.007984, 0.5018, 0.5686, 0.2029, 0.9631, 0.5975, 0.5686, 0.5975, 0.5686, 0.2029, 0.9631, 0.5975, 0.5686, 0.5975, 0.5686, 0.2029, 0.9631, 0.5975, 0.5686, 0.5975, 0.007984, 0.01735, 0.4925, 0.5018, 0.007984, 0.5018, 0.007984, 0.01735, 0.4925, 0.5018, 0.007984, 0.5018, 0.007984, 0.01735, 0.4925, 0.5018, 0.007984, 0.5018, 0.007984, 0.01735, 0.4925, 0.5018, 0.007984, 0.5018, 0.007984, 0.01735, 0.4925, 0.5018, 0.007984, 0.5018, 0.007984, 0.01735, 0.4925, 0.5018, 0.007984, 0.5018, 0.007984, 0.01735, 0.4925, 0.5018, 0.007984, 0.5018, 0.5686, 0.2029, 0.9631, 0.5975, 0.5686, 0.5975, 0.007984, 0.01735, 0.4925, 0.5018, 0.007984, 0.5018, 0.007984, 0.01735, 0.4925, 0.5018, 0.007984, 0.5018, 0.007984, 0.01735, 0.4925, 0.5018, 0.007984, 0.5018, 0.5686, 0.2029, 0.9631, 0.5975, 0.5686, 0.5975, 0.007984, 0.01735, 0.4925, 0.5018, 0.007984, 0.5018, 0.4925, 0.01735, 0.007984, 0.5018, 0.007984, 0.01735, 0.4925, 0.01735, 0.007984, 0.5018, 0.007984, 0.01735, 0.4925, 0.01735, 0.007984, 0.5018, 0.007984, 0.01735, 0.007984, 0.01735, 0.4925, 0.5018, 0.007984, 0.5018, 0.007984, 0.01735, 0.4925, 0.5018, 0.007984, 0.5018, 0.007984, 0.01735, 0.4925, 0.5018, 0.007984, 0.5018, 0.007984, 0.01735, 0.4925, 0.5018, 0.007984, 0.5018, 0.007984, 0.01735, 0.4925, 0.5018, 0.007984, 0.5018, 0.007984, 0.01735, 0.4925, 0.5018, 0.007984, 0.5018, 0.4925, 0.01735, 0.007984, 0.5018, 0.007984, 0.01735, 0.4925, 0.01735, 0.007984, 0.5018, 0.007984, 0.01735, 0.4925, 0.01735, 0.007984, 0.5018, 0.007984, 0.01735, 0.4925, 0.01735, 0.007984, 0.5018, 0.007984, 0.01735, 0.4925, 0.01735, 0.007984, 0.5018, 0.007984, 0.01735, 0.4925, 0.01735, 0.007984, 0.5018, 0.007984, 0.01735, 0.5686, 0.2029, 0.9631, 0.5975, 0.5686, 0.5975, 0.9631, 0.2029, 0.5686, 0.5975, 0.5686, 0.2029, 0.4925, 0.01735, 0.007984, 0.5018, 0.007984, 0.01735, 0.4925, 0.01735, 0.007984, 0.5018, 0.007984, 0.01735, 0.007984, 0.01735, 0.4925, 0.5018, 0.007984, 0.5018, 0.4925, 0.01735, 0.007984, 0.5018, 0.007984, 0.01735, 0.4925, 0.01735, 0.007984, 0.5018, 0.007984, 0.01735, 0.4925, 0.01735, 0.007984, 0.5018, 0.007984, 0.01735, 0.4925, 0.01735, 0.007984, 0.5018, 0.007984, 0.01735, 0.4925, 0.01735, 0.007984, 0.5018, 0.007984, 0.01735, 0.4925, 0.01735, 0.007984, 0.5018, 0.007984, 0.01735, 0.007984, 0.01735, 0.4925, 0.5018, 0.007984, 0.5018, 0.5686, 0.2029, 0.9631, 0.5975, 0.5686, 0.5975, 0.007984, 0.01735, 0.4925, 0.5018, 0.007984, 0.5018, 0.007984, 0.01735, 0.4925, 0.5018, 0.007984, 0.5018, 0.007984, 0.01735, 0.4925, 0.5018, 0.007984, 0.5018, 0.007984, 0.01735, 0.4925, 0.5018, 0.007984, 0.5018, 0.007984, 0.01735, 0.4925, 0.5018, 0.007984, 0.5018, 0.007984, 0.01735, 0.4925, 0.5018, 0.007984, 0.5018, 0.9631, 0.2029, 0.5686, 0.5975, 0.5686, 0.2029, 0.5686, 0.2029, 0.9631, 0.5975, 0.5686, 0.5975, 0.4925, 0.01735, 0.007984, 0.5018, 0.007984, 0.01735, 0.4925, 0.01735, 0.007984, 0.5018, 0.007984, 0.01735, 0.007984, 0.01735, 0.4925, 0.5018, 0.007984, 0.5018, 0.5686, 0.2029, 0.9631, 0.5975, 0.5686, 0.5975, 0.007984, 0.01735, 0.4925, 0.01735, 0.4925, 0.5018, 0.007984, 0.01735, 0.4925, 0.01735, 0.4925, 0.5018, 0.007984, 0.01735, 0.4925, 0.5018, 0.007984, 0.5018, 0.007984, 0.01735, 0.4925, 0.5018, 0.007984, 0.5018, 0.4925, 0.01735, 0.007984, 0.5018, 0.007984, 0.01735, 0.007984, 0.01735, 0.4925, 0.5018, 0.007984, 0.5018, 0.007984, 0.01735, 0.4925, 0.5018, 0.007984, 0.5018, 0.007984, 0.01735, 0.4925, 0.5018, 0.007984, 0.5018, 0.5686, 0.2029, 0.9631, 0.5975, 0.5686, 0.5975, 0.5686, 0.2029, 0.9631, 0.5975, 0.5686, 0.5975, 0.007984, 0.01735, 0.4925, 0.5018, 0.007984, 0.5018, 0.007984, 0.01735, 0.4925, 0.5018, 0.007984, 0.5018, 0.007984, 0.01735, 0.4925, 0.5018, 0.007984, 0.5018, 0.007984, 0.01735, 0.4925, 0.5018, 0.007984, 0.5018, 0.007984, 0.01735, 0.4925, 0.5018, 0.007984, 0.5018, 0.007984, 0.01735, 0.4925, 0.5018, 0.007984, 0.5018, 0.007984, 0.01735, 0.4925, 0.5018, 0.007984, 0.5018, 0.007984, 0.01735, 0.4925, 0.5018, 0.007984, 0.5018, 0.007984, 0.01735, 0.4925, 0.5018, 0.007984, 0.5018, 0.007984, 0.01735, 0.4925, 0.01735, 0.4925, 0.5018, 0.007984, 0.01735, 0.4925, 0.5018, 0.007984, 0.5018, 0.4925, 0.01735, 0.007984, 0.5018, 0.007984, 0.01735, 0.4925, 0.01735, 0.007984, 0.5018, 0.007984, 0.01735, 0.007984, 0.01735, 0.4925, 0.5018, 0.007984, 0.5018, 0.4925, 0.01735, 0.007984, 0.5018, 0.007984, 0.01735, 0.4925, 0.01735, 0.007984, 0.5018, 0.007984, 0.01735, 0.4925, 0.01735, 0.007984, 0.5018, 0.007984, 0.01735, 0.5686, 0.2029, 0.9631, 0.5975, 0.5686, 0.5975, 0.9631, 0.2029, 0.5686, 0.5975, 0.5686, 0.2029, 0.4925, 0.01735, 0.007984, 0.5018, 0.007984, 0.01735, 0.4925, 0.01735, 0.007984, 0.5018, 0.007984, 0.01735, 0.4925, 0.01735, 0.007984, 0.5018, 0.007984, 0.01735, 0.007984, 0.01735, 0.4925, 0.01735, 0.4925, 0.5018, 0.007984, 0.01735, 0.4925, 0.01735, 0.4925, 0.5018, 0.007984, 0.01735, 0.4925, 0.01735, 0.4925, 0.5018, 0.5686, 0.2029, 0.9631, 0.2029, 0.9631, 0.5975, 0.5686, 0.2029, 0.9631, 0.2029, 0.9631, 0.5975, 0.5686, 0.2029, 0.9631, 0.5975, 0.5686, 0.5975, 0.5686, 0.2029, 0.9631, 0.2029, 0.9631, 0.5975, 0.5686, 0.2029, 0.9631, 0.2029, 0.9631, 0.5975, 0.007984, 0.01735, 0.4925, 0.5018, 0.007984, 0.5018, 0.9631, 0.2029, 0.5686, 0.5975, 0.5686, 0.2029, 0.5686, 0.2029, 0.9631, 0.5975, 0.5686, 0.5975, 0.5686, 0.2029, 0.9631, 0.5975, 0.5686, 0.5975, 0.9631, 0.2029, 0.5686, 0.5975, 0.5686, 0.2029, 0.5686, 0.2029, 0.9631, 0.2029, 0.9631, 0.5975, 0.5686, 0.2029, 0.9631, 0.5975, 0.5686, 0.5975, 0.9631, 0.2029, 0.5686, 0.5975, 0.5686, 0.2029, 0.5686, 0.2029, 0.9631, 0.2029, 0.9631, 0.5975, 0.5686, 0.2029, 0.9631, 0.5975, 0.5686, 0.5975, 0.5686, 0.2029, 0.9631, 0.5975, 0.5686, 0.5975, 0.5686, 0.2029, 0.9631, 0.5975, 0.5686, 0.5975, 0.5686, 0.2029, 0.9631, 0.5975, 0.5686, 0.5975, 0.5686, 0.2029, 0.9631, 0.5975, 0.5686, 0.5975, 0.007984, 0.01735, 0.4925, 0.5018, 0.007984, 0.5018, 0.5686, 0.2029, 0.9631, 0.5975, 0.5686, 0.5975, 0.007984, 0.01735, 0.4925, 0.5018, 0.007984, 0.5018, 0.5686, 0.2029, 0.9631, 0.2029, 0.9631, 0.5975, 0.007984, 0.01735, 0.4925, 0.5018, 0.007984, 0.5018, 0.5686, 0.2029, 0.9631, 0.2029, 0.9631, 0.5975, 0.5686, 0.2029, 0.9631, 0.2029, 0.9631, 0.5975, 0.5686, 0.2029, 0.9631, 0.5975, 0.5686, 0.5975, 0.5686, 0.2029, 0.9631, 0.5975, 0.5686, 0.5975, 0.5686, 0.2029, 0.9631, 0.5975, 0.5686, 0.5975, 0.5686, 0.2029, 0.9631, 0.5975, 0.5686, 0.5975, 0.5686, 0.2029, 0.9631, 0.5975, 0.5686, 0.5975, 0.007984, 0.01735, 0.4925, 0.5018, 0.007984, 0.5018, 0.007984, 0.01735, 0.4925, 0.5018, 0.007984, 0.5018, 0.5686, 0.2029, 0.9631, 0.5975, 0.5686, 0.5975, 0.007984, 0.01735, 0.4925, 0.5018, 0.007984, 0.5018, 0.4925, 0.01735, 0.007984, 0.5018, 0.007984, 0.01735, 0.5686, 0.2029, 0.9631, 0.5975, 0.5686, 0.5975, 0.5686, 0.2029, 0.9631, 0.5975, 0.5686, 0.5975, 0.5686, 0.2029, 0.9631, 0.5975, 0.5686, 0.5975, 0.5686, 0.2029, 0.9631, 0.5975, 0.5686, 0.5975, 0.5686, 0.2029, 0.9631, 0.5975, 0.5686, 0.5975, 0.007984, 0.01735, 0.4925, 0.5018, 0.007984, 0.5018, 0.5686, 0.2029, 0.9631, 0.2029, 0.9631, 0.5975, 0.5686, 0.2029, 0.9631, 0.5975, 0.5686, 0.5975, 0.9631, 0.2029, 0.5686, 0.5975, 0.5686, 0.2029, 0.5686, 0.2029, 0.9631, 0.2029, 0.9631, 0.5975, 0.9631, 0.2029, 0.5686, 0.5975, 0.5686, 0.2029, 0.9631, 0.2029, 0.5686, 0.5975, 0.5686, 0.2029, 0.9631, 0.2029, 0.5686, 0.5975, 0.5686, 0.2029, 0.5686, 0.2029, 0.9631, 0.5975, 0.5686, 0.5975, 0.5686, 0.2029, 0.9631, 0.5975, 0.5686, 0.5975, 0.5686, 0.2029, 0.9631, 0.2029, 0.9631, 0.5975, 0.007984, 0.01735, 0.4925, 0.5018, 0.007984, 0.5018, 0.5686, 0.2029, 0.9631, 0.2029, 0.9631, 0.5975, 0.5686, 0.2029, 0.9631, 0.5975, 0.5686, 0.5975, 0.5686, 0.2029, 0.9631, 0.2029, 0.9631, 0.5975, 0.5686, 0.2029, 0.9631, 0.5975, 0.5686, 0.5975, 0.5686, 0.2029, 0.9631, 0.2029, 0.9631, 0.5975, 0.5686, 0.2029, 0.9631, 0.2029, 0.9631, 0.5975, 0.5686, 0.2029, 0.9631, 0.2029, 0.9631, 0.5975, 0.5686, 0.2029, 0.9631, 0.5975, 0.5686, 0.5975, 0.5686, 0.2029, 0.9631, 0.5975, 0.5686, 0.5975, 0.9631, 0.2029, 0.5686, 0.5975, 0.5686, 0.2029, 0.5686, 0.2029, 0.9631, 0.5975, 0.5686, 0.5975, 0.5686, 0.2029, 0.9631, 0.2029, 0.9631, 0.5975, 0.5686, 0.2029, 0.9631, 0.2029, 0.9631, 0.5975, 0.5686, 0.2029, 0.9631, 0.5975, 0.5686, 0.5975, 0.9631, 0.2029, 0.5686, 0.5975, 0.5686, 0.2029, 0.007984, 0.01735, 0.4925, 0.5018, 0.007984, 0.5018, 0.5686, 0.2029, 0.9631, 0.2029, 0.9631, 0.5975, 0.5686, 0.2029, 0.9631, 0.2029, 0.9631, 0.5975, 0.5686, 0.2029, 0.9631, 0.5975, 0.5686, 0.5975, 0.5686, 0.2029, 0.9631, 0.2029, 0.9631, 0.5975, 0.5686, 0.2029, 0.9631, 0.5975, 0.5686, 0.5975, 0.9631, 0.2029, 0.5686, 0.5975, 0.5686, 0.2029, 0.5686, 0.2029, 0.9631, 0.2029, 0.9631, 0.5975, 0.9631, 0.2029, 0.5686, 0.5975, 0.5686, 0.2029, 0.5686, 0.2029, 0.9631, 0.2029, 0.9631, 0.5975, 0.4925, 0.01735, 0.007984, 0.5018, 0.007984, 0.01735, 0.5686, 0.2029, 0.9631, 0.2029, 0.9631, 0.5975, 0.5686, 0.2029, 0.9631, 0.2029, 0.9631, 0.5975, 0.5686, 0.2029, 0.9631, 0.2029, 0.9631, 0.5975, 0.5686, 0.2029, 0.9631, 0.2029, 0.9631, 0.5975, 0.5686, 0.2029, 0.9631, 0.5975, 0.5686, 0.5975, 0.5686, 0.2029, 0.9631, 0.5975, 0.5686, 0.5975, 0.9631, 0.2029, 0.5686, 0.5975, 0.5686, 0.2029, 0.5686, 0.2029, 0.9631, 0.2029, 0.9631, 0.5975, 0.9631, 0.2029, 0.5686, 0.5975, 0.5686, 0.2029, 0.5686, 0.2029, 0.9631, 0.5975, 0.5686, 0.5975, 0.007984, 0.01735, 0.4925, 0.5018, 0.007984, 0.5018, 0.5686, 0.2029, 0.9631, 0.5975, 0.5686, 0.5975, 0.5686, 0.2029, 0.9631, 0.2029, 0.9631, 0.5975, 0.5686, 0.2029, 0.9631, 0.5975, 0.5686, 0.5975, 0.9631, 0.2029, 0.5686, 0.5975, 0.5686, 0.2029, 0.5686, 0.2029, 0.9631, 0.2029, 0.9631, 0.5975, 0.5686, 0.2029, 0.9631, 0.2029, 0.9631, 0.5975, 0.5686, 0.2029, 0.9631, 0.5975, 0.5686, 0.5975, 0.007984, 0.01735, 0.4925, 0.5018, 0.007984, 0.5018, 0.5686, 0.2029, 0.9631, 0.2029, 0.9631, 0.5975, 0.5686, 0.2029, 0.9631, 0.2029, 0.9631, 0.5975, 0.5686, 0.2029, 0.9631, 0.5975, 0.5686, 0.5975, 0.5686, 0.2029, 0.9631, 0.2029, 0.9631, 0.5975, 0.007984, 0.01735, 0.4925, 0.5018, 0.007984, 0.5018, 0.5686, 0.2029, 0.9631, 0.2029, 0.9631, 0.5975, 0.9631, 0.2029, 0.5686, 0.5975, 0.5686, 0.2029, 0.5686, 0.2029, 0.9631, 0.2029, 0.9631, 0.5975, 0.5686, 0.2029, 0.9631, 0.5975, 0.5686, 0.5975, 0.5686, 0.2029, 0.9631, 0.2029, 0.9631, 0.5975, 0.5686, 0.2029, 0.9631, 0.2029, 0.9631, 0.5975, 0.007984, 0.01735, 0.4925, 0.01735, 0.4925, 0.5018, 0.9631, 0.2029, 0.5686, 0.5975, 0.5686, 0.2029, 0.007984, 0.01735, 0.4925, 0.01735, 0.4925, 0.5018, 0.007984, 0.01735, 0.4925, 0.01735, 0.4925, 0.5018, 0.5686, 0.2029, 0.9631, 0.5975, 0.5686, 0.5975, 0.007984, 0.01735, 0.4925, 0.01735, 0.4925, 0.5018, 0.007984, 0.01735, 0.4925, 0.5018, 0.007984, 0.5018, 0.9631, 0.2029, 0.5686, 0.5975, 0.5686, 0.2029, 0.007984, 0.01735, 0.4925, 0.5018, 0.007984, 0.5018, 0.5686, 0.2029, 0.9631, 0.5975, 0.5686, 0.5975, 0.007984, 0.01735, 0.4925, 0.5018, 0.007984, 0.5018, 0.9631, 0.2029, 0.5686, 0.5975, 0.5686, 0.2029, 0.5686, 0.2029, 0.9631, 0.5975, 0.5686, 0.5975, 0.5686, 0.2029, 0.9631, 0.5975, 0.5686, 0.5975, 0.5686, 0.2029, 0.9631, 0.5975, 0.5686, 0.5975, 0.007984, 0.01735, 0.4925, 0.5018, 0.007984, 0.5018, 0.007984, 0.01735, 0.4925, 0.5018, 0.007984, 0.5018, 0.4925, 0.01735, 0.007984, 0.5018, 0.007984, 0.01735, 0.007984, 0.01735, 0.4925, 0.5018, 0.007984, 0.5018, 0.9631, 0.2029, 0.5686, 0.5975, 0.5686, 0.2029, 0.5686, 0.2029, 0.9631, 0.2029, 0.9631, 0.5975, 0.007984, 0.01735, 0.4925, 0.5018, 0.007984, 0.5018, 0.007984, 0.01735, 0.4925, 0.5018, 0.007984, 0.5018, 0.5686, 0.2029, 0.9631, 0.5975, 0.5686, 0.5975, 0.5686, 0.2029, 0.9631, 0.2029, 0.9631, 0.5975, 0.5686, 0.2029, 0.9631, 0.5975, 0.5686, 0.5975, 0.5686, 0.2029, 0.9631, 0.5975, 0.5686, 0.5975, 0.007984, 0.01735, 0.4925, 0.5018, 0.007984, 0.5018, 0.5686, 0.2029, 0.9631, 0.5975, 0.5686, 0.5975, 0.5686, 0.2029, 0.9631, 0.5975, 0.5686, 0.5975, 0.5686, 0.2029, 0.9631, 0.5975, 0.5686, 0.5975, 0.007984, 0.01735, 0.4925, 0.5018, 0.007984, 0.5018, 0.5686, 0.2029, 0.9631, 0.5975, 0.5686, 0.5975, 0.007984, 0.01735, 0.4925, 0.5018, 0.007984, 0.5018, 0.007984, 0.01735, 0.4925, 0.5018, 0.007984, 0.5018, 0.5686, 0.2029, 0.9631, 0.5975, 0.5686, 0.5975, 0.5686, 0.2029, 0.9631, 0.5975, 0.5686, 0.5975, 0.9631, 0.2029, 0.5686, 0.5975, 0.5686, 0.2029, 0.9631, 0.2029, 0.5686, 0.5975, 0.5686, 0.2029, 0.5686, 0.2029, 0.9631, 0.5975, 0.5686, 0.5975, 0.5686, 0.2029, 0.9631, 0.5975, 0.5686, 0.5975, 0.007984, 0.01735, 0.4925, 0.5018, 0.007984, 0.5018, 0.5686, 0.2029, 0.9631, 0.5975, 0.5686, 0.5975, 0.5686, 0.2029, 0.9631, 0.5975, 0.5686, 0.5975, 0.5686, 0.2029, 0.9631, 0.5975, 0.5686, 0.5975, 0.5686, 0.2029, 0.9631, 0.5975, 0.5686, 0.5975, 0.4925, 0.01735, 0.007984, 0.5018, 0.007984, 0.01735, 0.5686, 0.2029, 0.9631, 0.5975, 0.5686, 0.5975, 0.5686, 0.2029, 0.9631, 0.2029, 0.9631, 0.5975, 0.007984, 0.01735, 0.4925, 0.5018, 0.007984, 0.5018, 0.5686, 0.2029, 0.9631, 0.5975, 0.5686, 0.5975, 0.9631, 0.2029, 0.5686, 0.5975, 0.5686, 0.2029, 0.007984, 0.01735, 0.4925, 0.5018, 0.007984, 0.5018, 0.007984, 0.01735, 0.4925, 0.5018, 0.007984, 0.5018, 0.5686, 0.2029, 0.9631, 0.5975, 0.5686, 0.5975, 0.007984, 0.01735, 0.4925, 0.5018, 0.007984, 0.5018, 0.5686, 0.2029, 0.9631, 0.2029, 0.9631, 0.5975, 0.5686, 0.2029, 0.9631, 0.5975, 0.5686, 0.5975, 0.5686, 0.2029, 0.9631, 0.2029, 0.9631, 0.5975, 0.5686, 0.2029, 0.9631, 0.5975, 0.5686, 0.5975, 0.5686, 0.2029, 0.9631, 0.5975, 0.5686, 0.5975, 0.007984, 0.01735, 0.4925, 0.01735, 0.4925, 0.5018, 0.007984, 0.01735, 0.4925, 0.01735, 0.4925, 0.5018, 0.5686, 0.2029, 0.9631, 0.2029, 0.9631, 0.5975, 0.5686, 0.2029, 0.9631, 0.5975, 0.5686, 0.5975, 0.007984, 0.01735, 0.4925, 0.01735, 0.4925, 0.5018, 0.5686, 0.2029, 0.9631, 0.5975, 0.5686, 0.5975, 0.007984, 0.01735, 0.4925, 0.5018, 0.007984, 0.5018, 0.5686, 0.2029, 0.9631, 0.5975, 0.5686, 0.5975, 0.007984, 0.01735, 0.4925, 0.01735, 0.4925, 0.5018, 0.007984, 0.01735, 0.4925, 0.01735, 0.4925, 0.5018, 0.5686, 0.2029, 0.9631, 0.2029, 0.9631, 0.5975, 0.007984, 0.01735, 0.4925, 0.01735, 0.4925, 0.5018, 0.007984, 0.01735, 0.4925, 0.5018, 0.007984, 0.5018, 0.5686, 0.2029, 0.9631, 0.5975, 0.5686, 0.5975, 0.5686, 0.2029, 0.9631, 0.5975, 0.5686, 0.5975, 0.5686, 0.2029, 0.9631, 0.5975, 0.5686, 0.5975, 0.5686, 0.2029, 0.9631, 0.5975, 0.5686, 0.5975, 0.5686, 0.2029, 0.9631, 0.2029, 0.9631, 0.5975, 0.9631, 0.2029, 0.5686, 0.5975, 0.5686, 0.2029, 0.5686, 0.2029, 0.9631, 0.2029, 0.9631, 0.5975, 0.5686, 0.2029, 0.9631, 0.5975, 0.5686, 0.5975, 0.5686, 0.2029, 0.9631, 0.2029, 0.9631, 0.5975, 0.5686, 0.2029, 0.9631, 0.5975, 0.5686, 0.5975, 0.5686, 0.2029, 0.9631, 0.2029, 0.9631, 0.5975, 0.5686, 0.2029, 0.9631, 0.5975, 0.5686, 0.5975, 0.5686, 0.2029, 0.9631, 0.5975, 0.5686, 0.5975, 0.5686, 0.2029, 0.9631, 0.5975, 0.5686, 0.5975, 0.5686, 0.2029, 0.9631, 0.5975, 0.5686, 0.5975, 0.007984, 0.01735, 0.4925, 0.5018, 0.007984, 0.5018, 0.007984, 0.01735, 0.4925, 0.5018, 0.007984, 0.5018, 0.007984, 0.01735, 0.4925, 0.5018, 0.007984, 0.5018, 0.5686, 0.2029, 0.9631, 0.5975, 0.5686, 0.5975, 0.5686, 0.2029, 0.9631, 0.5975, 0.5686, 0.5975, 0.007984, 0.01735, 0.4925, 0.01735, 0.4925, 0.5018, 0.5686, 0.2029, 0.9631, 0.2029, 0.9631, 0.5975, 0.007984, 0.01735, 0.4925, 0.5018, 0.007984, 0.5018, 0.5686, 0.2029, 0.9631, 0.5975, 0.5686, 0.5975, 0.007984, 0.01735, 0.4925, 0.5018, 0.007984, 0.5018, 0.5686, 0.2029, 0.9631, 0.5975, 0.5686, 0.5975, 0.5686, 0.2029, 0.9631, 0.5975, 0.5686, 0.5975, 0.007984, 0.01735, 0.4925, 0.01735, 0.4925, 0.5018, 0.007984, 0.01735, 0.4925, 0.5018, 0.007984, 0.5018, 0.5686, 0.2029, 0.9631, 0.5975, 0.5686, 0.5975, 0.007984, 0.01735, 0.4925, 0.5018, 0.007984, 0.5018, 0.007984, 0.01735, 0.4925, 0.01735, 0.4925, 0.5018, 0.5686, 0.2029, 0.9631, 0.2029, 0.9631, 0.5975, 0.5686, 0.2029, 0.9631, 0.2029, 0.9631, 0.5975, 0.007984, 0.01735, 0.4925, 0.5018, 0.007984, 0.5018, 0.5686, 0.2029, 0.9631, 0.5975, 0.5686, 0.5975, 0.007984, 0.01735, 0.4925, 0.5018, 0.007984, 0.5018, 0.007984, 0.01735, 0.4925, 0.5018, 0.007984, 0.5018, 0.5686, 0.2029, 0.9631, 0.5975, 0.5686, 0.5975, 0.9631, 0.2029, 0.5686, 0.5975, 0.5686, 0.2029, 0.007984, 0.01735, 0.4925, 0.01735, 0.4925, 0.5018, 0.007984, 0.01735, 0.4925, 0.01735, 0.4925, 0.5018, 0.5686, 0.2029, 0.9631, 0.5975, 0.5686, 0.5975, 0.007984, 0.01735, 0.4925, 0.5018, 0.007984, 0.5018, 0.5686, 0.2029, 0.9631, 0.5975, 0.5686, 0.5975, 0.9631, 0.2029, 0.5686, 0.5975, 0.5686, 0.2029, 0.007984, 0.01735, 0.4925, 0.5018, 0.007984, 0.5018, 0.9631, 0.2029, 0.5686, 0.5975, 0.5686, 0.2029, 0.007984, 0.01735, 0.4925, 0.01735, 0.4925, 0.5018, 0.5686, 0.2029, 0.9631, 0.5975, 0.5686, 0.5975, 0.5686, 0.2029, 0.9631, 0.5975, 0.5686, 0.5975, 0.007984, 0.01735, 0.4925, 0.01735, 0.4925, 0.5018, 0.5686, 0.2029, 0.9631, 0.5975, 0.5686, 0.5975, 0.5686, 0.2029, 0.9631, 0.2029, 0.9631, 0.5975, 0.5686, 0.2029, 0.9631, 0.5975, 0.5686, 0.5975, 0.5686, 0.2029, 0.9631, 0.2029, 0.9631, 0.5975, 0.5686, 0.2029, 0.9631, 0.5975, 0.5686, 0.5975, 0.5686, 0.2029, 0.9631, 0.5975, 0.5686, 0.5975, 0.007984, 0.01735, 0.4925, 0.5018, 0.007984, 0.5018, 0.007984, 0.01735, 0.4925, 0.5018, 0.007984, 0.5018, 0.5686, 0.2029, 0.9631, 0.5975, 0.5686, 0.5975, 0.5686, 0.2029, 0.9631, 0.5975, 0.5686, 0.5975, 0.007984, 0.01735, 0.4925, 0.5018, 0.007984, 0.5018, 0.007984, 0.01735, 0.4925, 0.5018, 0.007984, 0.5018, 0.9631, 0.2029, 0.5686, 0.5975, 0.5686, 0.2029, 0.007984, 0.01735, 0.4925, 0.01735, 0.4925, 0.5018, 0.5686, 0.2029, 0.9631, 0.5975, 0.5686, 0.5975, 0.007984, 0.01735, 0.4925, 0.5018, 0.007984, 0.5018, 0.007984, 0.01735, 0.4925, 0.5018, 0.007984, 0.5018, 0.5686, 0.2029, 0.9631, 0.5975, 0.5686, 0.5975, 0.007984, 0.01735, 0.4925, 0.5018, 0.007984, 0.5018, 0.007984, 0.01735, 0.4925, 0.5018, 0.007984, 0.5018, 0.4925, 0.01735, 0.007984, 0.5018, 0.007984, 0.01735, 0.5686, 0.2029, 0.9631, 0.5975, 0.5686, 0.5975, 0.007984, 0.01735, 0.4925, 0.5018, 0.007984, 0.5018, 0.007984, 0.01735, 0.4925, 0.01735, 0.4925, 0.5018, 0.9631, 0.2029, 0.5686, 0.5975, 0.5686, 0.2029, 0.5686, 0.2029, 0.9631, 0.2029, 0.9631, 0.5975, 0.007984, 0.01735, 0.4925, 0.5018, 0.007984, 0.5018, 0.007984, 0.01735, 0.4925, 0.5018, 0.007984, 0.5018, 0.007984, 0.01735, 0.4925, 0.01735, 0.4925, 0.5018, 0.5686, 0.2029, 0.9631, 0.5975, 0.5686, 0.5975, 0.5686, 0.2029, 0.9631, 0.2029, 0.9631, 0.5975, 0.5686, 0.2029, 0.9631, 0.2029, 0.9631, 0.5975, 0.007984, 0.01735, 0.4925, 0.5018, 0.007984, 0.5018, 0.007984, 0.01735, 0.4925, 0.5018, 0.007984, 0.5018, 0.5686, 0.2029, 0.9631, 0.5975, 0.5686, 0.5975, 0.007984, 0.01735, 0.4925, 0.5018, 0.007984, 0.5018, 0.5686, 0.2029, 0.9631, 0.5975, 0.5686, 0.5975, 0.5686, 0.2029, 0.9631, 0.5975, 0.5686, 0.5975, 0.5686, 0.2029, 0.9631, 0.2029, 0.9631, 0.5975, 0.9631, 0.2029, 0.5686, 0.5975, 0.5686, 0.2029, 0.007984, 0.01735, 0.4925, 0.01735, 0.4925, 0.5018, 0.5686, 0.2029, 0.9631, 0.5975, 0.5686, 0.5975, 0.007984, 0.01735, 0.4925, 0.01735, 0.4925, 0.5018, 0.5686, 0.2029, 0.9631, 0.5975, 0.5686, 0.5975, 0.5686, 0.2029, 0.9631, 0.2029, 0.9631, 0.5975, 0.007984, 0.01735, 0.4925, 0.5018, 0.007984, 0.5018, 0.007984, 0.01735, 0.4925, 0.01735, 0.4925, 0.5018, 0.5686, 0.2029, 0.9631, 0.2029, 0.9631, 0.5975, 0.5686, 0.2029, 0.9631, 0.2029, 0.9631, 0.5975, 0.5686, 0.2029, 0.9631, 0.2029, 0.9631, 0.5975, 0.007984, 0.01735, 0.4925, 0.01735, 0.4925, 0.5018, 0.5686, 0.2029, 0.9631, 0.2029, 0.9631, 0.5975, 0.5686, 0.2029, 0.9631, 0.2029, 0.9631, 0.5975, 0.5686, 0.2029, 0.9631, 0.2029, 0.9631, 0.5975, 0.5686, 0.2029, 0.9631, 0.2029, 0.9631, 0.5975, 0.5686, 0.2029, 0.9631, 0.2029, 0.9631, 0.5975, 0.5686, 0.2029, 0.9631, 0.2029, 0.9631, 0.5975, 0.007984, 0.01735, 0.4925, 0.01735, 0.4925, 0.5018, 0.5686, 0.2029, 0.9631, 0.2029, 0.9631, 0.5975, 0.5686, 0.2029, 0.9631, 0.2029, 0.9631, 0.5975, 0.5686, 0.2029, 0.9631, 0.2029, 0.9631, 0.5975, 0.5686, 0.2029, 0.9631, 0.2029, 0.9631, 0.5975, 0.5686, 0.2029, 0.9631, 0.2029, 0.9631, 0.5975, 0.5686, 0.2029, 0.9631, 0.2029, 0.9631, 0.5975, 0.5686, 0.2029, 0.9631, 0.2029, 0.9631, 0.5975, 0.5686, 0.2029, 0.9631, 0.2029, 0.9631, 0.5975, 0.5686, 0.2029, 0.9631, 0.2029, 0.9631, 0.5975, 0.5686, 0.2029, 0.9631, 0.2029, 0.9631, 0.5975, 0.9631, 0.2029, 0.5686, 0.5975, 0.5686, 0.2029, 0.5686, 0.2029, 0.9631, 0.2029, 0.9631, 0.5975, 0.4925, 0.01735, 0.007984, 0.5018, 0.007984, 0.01735, 0.5686, 0.2029, 0.9631, 0.5975, 0.5686, 0.5975, 0.5686, 0.2029, 0.9631, 0.2029, 0.9631, 0.5975, 0.5686, 0.2029, 0.9631, 0.2029, 0.9631, 0.5975, 0.007984, 0.01735, 0.4925, 0.5018, 0.007984, 0.5018, 0.5686, 0.2029, 0.9631, 0.5975, 0.5686, 0.5975, 0.007984, 0.01735, 0.4925, 0.5018, 0.007984, 0.5018, 0.5686, 0.2029, 0.9631, 0.2029, 0.9631, 0.5975, 0.5686, 0.2029, 0.9631, 0.2029, 0.9631, 0.5975, 0.5686, 0.2029, 0.9631, 0.2029, 0.9631, 0.5975, 0.5686, 0.2029, 0.9631, 0.2029, 0.9631, 0.5975, 0.5686, 0.2029, 0.9631, 0.2029, 0.9631, 0.5975, 0.5686, 0.2029, 0.9631, 0.2029, 0.9631, 0.5975, 0.4925, 0.01735, 0.007984, 0.5018, 0.007984, 0.01735, 0.4925, 0.01735, 0.4925, 0.5018, 0.007984, 0.5018, 0.007984, 0.01735, 0.4925, 0.01735, 0.4925, 0.5018, 0.4925, 0.01735, 0.4925, 0.5018, 0.007984, 0.5018, 0.007984, 0.01735, 0.4925, 0.01735, 0.4925, 0.5018, 0.007984, 0.01735, 0.4925, 0.01735, 0.4925, 0.5018, 0.4925, 0.01735, 0.4925, 0.5018, 0.007984, 0.5018, 0.007984, 0.01735, 0.4925, 0.01735, 0.4925, 0.5018, 0.4925, 0.01735, 0.4925, 0.5018, 0.007984, 0.5018, 0.5686, 0.2029, 0.9631, 0.2029, 0.9631, 0.5975, 0.4925, 0.01735, 0.4925, 0.5018, 0.007984, 0.5018, 0.9631, 0.2029, 0.9631, 0.5975, 0.5686, 0.5975, 0.5686, 0.2029, 0.9631, 0.2029, 0.9631, 0.5975, 0.007984, 0.01735, 0.4925, 0.01735, 0.4925, 0.5018, 0.4925, 0.01735, 0.4925, 0.5018, 0.007984, 0.5018, 0.007984, 0.01735, 0.4925, 0.01735, 0.4925, 0.5018, 0.4925, 0.01735, 0.4925, 0.5018, 0.007984, 0.5018, 0.4925, 0.01735, 0.4925, 0.5018, 0.007984, 0.5018, 0.007984, 0.01735, 0.4925, 0.01735, 0.4925, 0.5018, 0.007984, 0.01735, 0.4925, 0.01735, 0.4925, 0.5018, 0.4925, 0.01735, 0.4925, 0.5018, 0.007984, 0.5018, 0.007984, 0.01735, 0.4925, 0.01735, 0.4925, 0.5018, 0.5686, 0.2029, 0.9631, 0.2029, 0.9631, 0.5975, 0.5686, 0.2029, 0.9631, 0.2029, 0.9631, 0.5975, 0.007984, 0.01735, 0.4925, 0.01735, 0.4925, 0.5018, 0.007984, 0.01735, 0.4925, 0.01735, 0.4925, 0.5018, 0.007984, 0.01735, 0.4925, 0.01735, 0.4925, 0.5018, 0.9631, 0.2029, 0.9631, 0.5975, 0.5686, 0.5975, 0.007984, 0.01735, 0.4925, 0.01735, 0.4925, 0.5018, 0.007984, 0.01735, 0.4925, 0.01735, 0.4925, 0.5018, 0.9631, 0.2029, 0.9631, 0.5975, 0.5686, 0.5975, 0.5686, 0.2029, 0.9631, 0.2029, 0.9631, 0.5975, 0.5686, 0.2029, 0.9631, 0.2029, 0.9631, 0.5975, 0.5686, 0.2029, 0.9631, 0.2029, 0.9631, 0.5975, 0.5686, 0.2029, 0.9631, 0.2029, 0.9631, 0.5975, 0.5686, 0.2029, 0.9631, 0.2029, 0.9631, 0.5975, 0.4925, 0.01735, 0.4925, 0.5018, 0.007984, 0.5018, 0.007984, 0.01735, 0.4925, 0.01735, 0.4925, 0.5018, 0.007984, 0.01735, 0.4925, 0.01735, 0.4925, 0.5018, 0.4925, 0.01735, 0.4925, 0.5018, 0.007984, 0.5018, 0.4925, 0.01735, 0.4925, 0.5018, 0.007984, 0.5018, 0.4925, 0.01735, 0.4925, 0.5018, 0.007984, 0.5018, 0.5686, 0.2029, 0.9631, 0.2029, 0.9631, 0.5975, 0.007984, 0.01735, 0.4925, 0.01735, 0.4925, 0.5018, 0.007984, 0.01735, 0.4925, 0.01735, 0.4925, 0.5018, 0.4925, 0.01735, 0.4925, 0.5018, 0.007984, 0.5018, 0.007984, 0.01735, 0.4925, 0.01735, 0.4925, 0.5018, 0.4925, 0.01735, 0.4925, 0.5018, 0.007984, 0.5018, 0.4925, 0.01735, 0.4925, 0.5018, 0.007984, 0.5018, 0.007984, 0.01735, 0.4925, 0.01735, 0.4925, 0.5018, 0.4925, 0.01735, 0.4925, 0.5018, 0.007984, 0.5018, 0.4925, 0.01735, 0.4925, 0.5018, 0.007984, 0.5018, 0.007984, 0.01735, 0.4925, 0.01735, 0.4925, 0.5018, 0.007984, 0.01735, 0.4925, 0.01735, 0.4925, 0.5018, 0.007984, 0.01735, 0.4925, 0.01735, 0.4925, 0.5018, 0.007984, 0.01735, 0.4925, 0.01735, 0.4925, 0.5018, 0.007984, 0.01735, 0.4925, 0.01735, 0.4925, 0.5018, 0.4925, 0.01735, 0.4925, 0.5018, 0.007984, 0.5018, 0.007984, 0.01735, 0.4925, 0.01735, 0.4925, 0.5018, 0.007984, 0.01735, 0.4925, 0.01735, 0.4925, 0.5018, 0.007984, 0.01735, 0.4925, 0.01735, 0.4925, 0.5018, 0.5686, 0.2029, 0.9631, 0.2029, 0.9631, 0.5975, 0.007984, 0.01735, 0.4925, 0.01735, 0.4925, 0.5018, 0.4925, 0.01735, 0.4925, 0.5018, 0.007984, 0.5018, 0.007984, 0.01735, 0.4925, 0.01735, 0.4925, 0.5018, 0.4925, 0.01735, 0.4925, 0.5018, 0.007984, 0.5018, 0.007984, 0.01735, 0.4925, 0.01735, 0.4925, 0.5018, 0.007984, 0.01735, 0.4925, 0.01735, 0.4925, 0.5018, 0.007984, 0.01735, 0.4925, 0.01735, 0.4925, 0.5018, 0.007984, 0.01735, 0.4925, 0.01735, 0.4925, 0.5018, 0.007984, 0.01735, 0.4925, 0.01735, 0.4925, 0.5018, 0.007984, 0.01735, 0.4925, 0.01735, 0.4925, 0.5018, 0.9631, 0.2029, 0.9631, 0.5975, 0.5686, 0.5975, 0.5686, 0.2029, 0.9631, 0.2029, 0.9631, 0.5975, 0.4925, 0.01735, 0.4925, 0.5018, 0.007984, 0.5018, 0.4925, 0.01735, 0.4925, 0.5018, 0.007984, 0.5018, 0.007984, 0.01735, 0.4925, 0.01735, 0.4925, 0.5018, 0.007984, 0.01735, 0.4925, 0.01735, 0.4925, 0.5018, 0.007984, 0.01735, 0.4925, 0.01735, 0.4925, 0.5018, 0.4925, 0.01735, 0.4925, 0.5018, 0.007984, 0.5018, 0.4925, 0.01735, 0.4925, 0.5018, 0.007984, 0.5018, 0.4925, 0.01735, 0.4925, 0.5018, 0.007984, 0.5018, 0.4925, 0.01735, 0.4925, 0.5018, 0.007984, 0.5018, 0.4925, 0.01735, 0.4925, 0.5018, 0.007984, 0.5018, 0.4925, 0.01735, 0.4925, 0.5018, 0.007984, 0.5018, 0.4925, 0.01735, 0.4925, 0.5018, 0.007984, 0.5018, 0.4925, 0.01735, 0.4925, 0.5018, 0.007984, 0.5018, 0.4925, 0.01735, 0.4925, 0.5018, 0.007984, 0.5018, 0.007984, 0.01735, 0.4925, 0.01735, 0.4925, 0.5018, 0.5686, 0.2029, 0.9631, 0.2029, 0.9631, 0.5975, 0.4925, 0.01735, 0.4925, 0.5018, 0.007984, 0.5018, 0.4925, 0.01735, 0.4925, 0.5018, 0.007984, 0.5018, 0.4925, 0.01735, 0.4925, 0.5018, 0.007984, 0.5018, 0.5686, 0.2029, 0.9631, 0.2029, 0.9631, 0.5975, 0.5686, 0.2029, 0.9631, 0.2029, 0.9631, 0.5975, 0.007984, 0.01735, 0.4925, 0.01735, 0.4925, 0.5018, 0.5686, 0.2029, 0.9631, 0.2029, 0.9631, 0.5975, 0.5686, 0.2029, 0.9631, 0.2029, 0.9631, 0.5975, 0.007984, 0.01735, 0.4925, 0.01735, 0.4925, 0.5018, 0.007984, 0.01735, 0.4925, 0.01735, 0.4925, 0.5018, 0.007984, 0.01735, 0.4925, 0.01735, 0.4925, 0.5018, 0.5686, 0.2029, 0.9631, 0.2029, 0.9631, 0.5975, 0.5686, 0.2029, 0.9631, 0.2029, 0.9631, 0.5975, 0.007984, 0.01735, 0.4925, 0.01735, 0.4925, 0.5018, 0.5686, 0.2029, 0.9631, 0.2029, 0.9631, 0.5975, 0.5686, 0.2029, 0.9631, 0.2029, 0.9631, 0.5975, 0.5686, 0.2029, 0.9631, 0.2029, 0.9631, 0.5975, 0.007984, 0.01735, 0.4925, 0.01735, 0.4925, 0.5018, 0.007984, 0.01735, 0.4925, 0.01735, 0.4925, 0.5018, 0.007984, 0.01735, 0.4925, 0.01735, 0.4925, 0.5018, 0.007984, 0.01735, 0.4925, 0.01735, 0.4925, 0.5018, 0.007984, 0.01735, 0.4925, 0.01735, 0.4925, 0.5018, 0.007984, 0.01735, 0.4925, 0.01735, 0.4925, 0.5018, 0.007984, 0.01735, 0.4925, 0.01735, 0.4925, 0.5018, 0.5686, 0.2029, 0.9631, 0.2029, 0.9631, 0.5975, 0.007984, 0.01735, 0.4925, 0.01735, 0.4925, 0.5018, 0.007984, 0.01735, 0.4925, 0.01735, 0.4925, 0.5018, 0.007984, 0.01735, 0.4925, 0.01735, 0.4925, 0.5018, 0.5686, 0.2029, 0.9631, 0.2029, 0.9631, 0.5975, 0.007984, 0.01735, 0.4925, 0.01735, 0.4925, 0.5018, 0.4925, 0.01735, 0.4925, 0.5018, 0.007984, 0.5018, 0.4925, 0.01735, 0.4925, 0.5018, 0.007984, 0.5018, 0.4925, 0.01735, 0.4925, 0.5018, 0.007984, 0.5018, 0.007984, 0.01735, 0.4925, 0.01735, 0.4925, 0.5018, 0.007984, 0.01735, 0.4925, 0.01735, 0.4925, 0.5018, 0.007984, 0.01735, 0.4925, 0.01735, 0.4925, 0.5018, 0.007984, 0.01735, 0.4925, 0.01735, 0.4925, 0.5018, 0.007984, 0.01735, 0.4925, 0.01735, 0.4925, 0.5018, 0.007984, 0.01735, 0.4925, 0.01735, 0.4925, 0.5018, 0.4925, 0.01735, 0.4925, 0.5018, 0.007984, 0.5018, 0.4925, 0.01735, 0.4925, 0.5018, 0.007984, 0.5018, 0.4925, 0.01735, 0.4925, 0.5018, 0.007984, 0.5018, 0.4925, 0.01735, 0.4925, 0.5018, 0.007984, 0.5018, 0.4925, 0.01735, 0.4925, 0.5018, 0.007984, 0.5018, 0.4925, 0.01735, 0.4925, 0.5018, 0.007984, 0.5018, 0.5686, 0.2029, 0.9631, 0.2029, 0.9631, 0.5975, 0.9631, 0.2029, 0.9631, 0.5975, 0.5686, 0.5975, 0.4925, 0.01735, 0.4925, 0.5018, 0.007984, 0.5018, 0.4925, 0.01735, 0.4925, 0.5018, 0.007984, 0.5018, 0.007984, 0.01735, 0.4925, 0.01735, 0.4925, 0.5018, 0.4925, 0.01735, 0.4925, 0.5018, 0.007984, 0.5018, 0.4925, 0.01735, 0.4925, 0.5018, 0.007984, 0.5018, 0.4925, 0.01735, 0.4925, 0.5018, 0.007984, 0.5018, 0.4925, 0.01735, 0.4925, 0.5018, 0.007984, 0.5018, 0.4925, 0.01735, 0.4925, 0.5018, 0.007984, 0.5018, 0.4925, 0.01735, 0.4925, 0.5018, 0.007984, 0.5018, 0.007984, 0.01735, 0.4925, 0.01735, 0.4925, 0.5018, 0.5686, 0.2029, 0.9631, 0.2029, 0.9631, 0.5975, 0.007984, 0.01735, 0.4925, 0.01735, 0.4925, 0.5018, 0.007984, 0.01735, 0.4925, 0.01735, 0.4925, 0.5018, 0.007984, 0.01735, 0.4925, 0.01735, 0.4925, 0.5018, 0.007984, 0.01735, 0.4925, 0.01735, 0.4925, 0.5018, 0.007984, 0.01735, 0.4925, 0.01735, 0.4925, 0.5018, 0.007984, 0.01735, 0.4925, 0.01735, 0.4925, 0.5018, 0.9631, 0.2029, 0.9631, 0.5975, 0.5686, 0.5975, 0.5686, 0.2029, 0.9631, 0.2029, 0.9631, 0.5975, 0.4925, 0.01735, 0.4925, 0.5018, 0.007984, 0.5018, 0.4925, 0.01735, 0.4925, 0.5018, 0.007984, 0.5018, 0.007984, 0.01735, 0.4925, 0.01735, 0.4925, 0.5018, 0.5686, 0.2029, 0.9631, 0.2029, 0.9631, 0.5975, 0.007984, 0.01735, 0.4925, 0.01735, 0.4925, 0.5018, 0.007984, 0.01735, 0.4925, 0.01735, 0.4925, 0.5018, 0.4925, 0.01735, 0.4925, 0.5018, 0.007984, 0.5018, 0.007984, 0.01735, 0.4925, 0.01735, 0.4925, 0.5018, 0.007984, 0.01735, 0.4925, 0.01735, 0.4925, 0.5018, 0.007984, 0.01735, 0.4925, 0.01735, 0.4925, 0.5018, 0.5686, 0.2029, 0.9631, 0.2029, 0.9631, 0.5975, 0.5686, 0.2029, 0.9631, 0.2029, 0.9631, 0.5975, 0.007984, 0.01735, 0.4925, 0.01735, 0.4925, 0.5018, 0.007984, 0.01735, 0.4925, 0.01735, 0.4925, 0.5018, 0.007984, 0.01735, 0.4925, 0.01735, 0.4925, 0.5018, 0.007984, 0.01735, 0.4925, 0.01735, 0.4925, 0.5018, 0.007984, 0.01735, 0.4925, 0.01735, 0.4925, 0.5018, 0.007984, 0.01735, 0.4925, 0.01735, 0.4925, 0.5018, 0.007984, 0.01735, 0.4925, 0.01735, 0.4925, 0.5018, 0.007984, 0.01735, 0.4925, 0.01735, 0.4925, 0.5018, 0.007984, 0.01735, 0.4925, 0.01735, 0.4925, 0.5018, 0.007984, 0.01735, 0.4925, 0.01735, 0.4925, 0.5018, 0.4925, 0.01735, 0.4925, 0.5018, 0.007984, 0.5018, 0.4925, 0.01735, 0.4925, 0.5018, 0.007984, 0.5018, 0.007984, 0.01735, 0.4925, 0.01735, 0.4925, 0.5018, 0.4925, 0.01735, 0.4925, 0.5018, 0.007984, 0.5018, 0.4925, 0.01735, 0.4925, 0.5018, 0.007984, 0.5018, 0.4925, 0.01735, 0.4925, 0.5018, 0.007984, 0.5018, 0.5686, 0.2029, 0.9631, 0.2029, 0.9631, 0.5975, 0.9631, 0.2029, 0.9631, 0.5975, 0.5686, 0.5975, 0.4925, 0.01735, 0.4925, 0.5018, 0.007984, 0.5018, 0.4925, 0.01735, 0.4925, 0.5018, 0.007984, 0.5018, 0.4925, 0.01735, 0.4925, 0.5018, 0.007984, 0.5018, 0.5686, 0.2029, 0.9631, 0.2029, 0.9631, 0.5975, 0.007984, 0.01735, 0.4925, 0.01735, 0.4925, 0.5018, 0.9631, 0.2029, 0.9631, 0.5975, 0.5686, 0.5975, 0.5686, 0.2029, 0.9631, 0.2029, 0.9631, 0.5975, 0.5686, 0.2029, 0.9631, 0.2029, 0.9631, 0.5975, 0.9631, 0.2029, 0.9631, 0.5975, 0.5686, 0.5975, 0.5686, 0.2029, 0.9631, 0.2029, 0.9631, 0.5975, 0.9631, 0.2029, 0.9631, 0.5975, 0.5686, 0.5975, 0.5686, 0.2029, 0.9631, 0.2029, 0.9631, 0.5975, 0.5686, 0.2029, 0.9631, 0.2029, 0.9631, 0.5975, 0.5686, 0.2029, 0.9631, 0.2029, 0.9631, 0.5975, 0.5686, 0.2029, 0.9631, 0.2029, 0.9631, 0.5975, 0.5686, 0.2029, 0.9631, 0.2029, 0.9631, 0.5975, 0.007984, 0.01735, 0.4925, 0.01735, 0.4925, 0.5018, 0.5686, 0.2029, 0.9631, 0.2029, 0.9631, 0.5975, 0.007984, 0.01735, 0.4925, 0.01735, 0.4925, 0.5018, 0.007984, 0.01735, 0.4925, 0.01735, 0.4925, 0.5018, 0.5686, 0.2029, 0.9631, 0.2029, 0.9631, 0.5975, 0.5686, 0.2029, 0.9631, 0.2029, 0.9631, 0.5975, 0.5686, 0.2029, 0.9631, 0.2029, 0.9631, 0.5975, 0.5686, 0.2029, 0.9631, 0.2029, 0.9631, 0.5975, 0.5686, 0.2029, 0.9631, 0.2029, 0.9631, 0.5975, 0.007984, 0.01735, 0.4925, 0.01735, 0.4925, 0.5018, 0.007984, 0.01735, 0.4925, 0.01735, 0.4925, 0.5018, 0.5686, 0.2029, 0.9631, 0.2029, 0.9631, 0.5975, 0.007984, 0.01735, 0.4925, 0.01735, 0.4925, 0.5018, 0.4925, 0.01735, 0.4925, 0.5018, 0.007984, 0.5018, 0.5686, 0.2029, 0.9631, 0.2029, 0.9631, 0.5975, 0.5686, 0.2029, 0.9631, 0.2029, 0.9631, 0.5975, 0.5686, 0.2029, 0.9631, 0.2029, 0.9631, 0.5975, 0.5686, 0.2029, 0.9631, 0.2029, 0.9631, 0.5975, 0.5686, 0.2029, 0.9631, 0.2029, 0.9631, 0.5975, 0.007984, 0.01735, 0.4925, 0.01735, 0.4925, 0.5018, 0.5686, 0.2029, 0.9631, 0.2029, 0.9631, 0.5975, 0.9631, 0.2029, 0.9631, 0.5975, 0.5686, 0.5975, 0.9631, 0.2029, 0.9631, 0.5975, 0.5686, 0.5975, 0.9631, 0.2029, 0.9631, 0.5975, 0.5686, 0.5975, 0.9631, 0.2029, 0.9631, 0.5975, 0.5686, 0.5975, 0.5686, 0.2029, 0.9631, 0.2029, 0.9631, 0.5975, 0.5686, 0.2029, 0.9631, 0.2029, 0.9631, 0.5975, 0.007984, 0.01735, 0.4925, 0.01735, 0.4925, 0.5018, 0.5686, 0.2029, 0.9631, 0.2029, 0.9631, 0.5975, 0.5686, 0.2029, 0.9631, 0.2029, 0.9631, 0.5975, 0.5686, 0.2029, 0.9631, 0.2029, 0.9631, 0.5975, 0.5686, 0.2029, 0.9631, 0.2029, 0.9631, 0.5975, 0.9631, 0.2029, 0.9631, 0.5975, 0.5686, 0.5975, 0.5686, 0.2029, 0.9631, 0.2029, 0.9631, 0.5975, 0.5686, 0.2029, 0.9631, 0.2029, 0.9631, 0.5975, 0.9631, 0.2029, 0.9631, 0.5975, 0.5686, 0.5975, 0.007984, 0.01735, 0.4925, 0.01735, 0.4925, 0.5018, 0.5686, 0.2029, 0.9631, 0.2029, 0.9631, 0.5975, 0.5686, 0.2029, 0.9631, 0.2029, 0.9631, 0.5975, 0.9631, 0.2029, 0.9631, 0.5975, 0.5686, 0.5975, 0.9631, 0.2029, 0.9631, 0.5975, 0.5686, 0.5975, 0.4925, 0.01735, 0.4925, 0.5018, 0.007984, 0.5018, 0.5686, 0.2029, 0.9631, 0.2029, 0.9631, 0.5975, 0.5686, 0.2029, 0.9631, 0.2029, 0.9631, 0.5975, 0.9631, 0.2029, 0.9631, 0.5975, 0.5686, 0.5975, 0.9631, 0.2029, 0.9631, 0.5975, 0.5686, 0.5975, 0.5686, 0.2029, 0.9631, 0.2029, 0.9631, 0.5975, 0.007984, 0.01735, 0.4925, 0.01735, 0.4925, 0.5018, 0.5686, 0.2029, 0.9631, 0.2029, 0.9631, 0.5975, 0.5686, 0.2029, 0.9631, 0.2029, 0.9631, 0.5975, 0.9631, 0.2029, 0.9631, 0.5975, 0.5686, 0.5975, 0.5686, 0.2029, 0.9631, 0.2029, 0.9631, 0.5975, 0.007984, 0.01735, 0.4925, 0.01735, 0.4925, 0.5018, 0.5686, 0.2029, 0.9631, 0.2029, 0.9631, 0.5975, 0.007984, 0.01735, 0.4925, 0.01735, 0.4925, 0.5018, 0.9631, 0.2029, 0.9631, 0.5975, 0.5686, 0.5975, 0.5686, 0.2029, 0.9631, 0.2029, 0.9631, 0.5975, 0.9631, 0.2029, 0.9631, 0.5975, 0.5686, 0.5975, 0.5686, 0.2029, 0.9631, 0.2029, 0.9631, 0.5975, 0.007984, 0.01735, 0.4925, 0.01735, 0.4925, 0.5018, 0.9631, 0.2029, 0.9631, 0.5975, 0.5686, 0.5975, 0.007984, 0.01735, 0.4925, 0.01735, 0.4925, 0.5018, 0.5686, 0.2029, 0.9631, 0.2029, 0.9631, 0.5975, 0.007984, 0.01735, 0.4925, 0.01735, 0.4925, 0.5018, 0.9631, 0.2029, 0.9631, 0.5975, 0.5686, 0.5975, 0.5686, 0.2029, 0.9631, 0.2029, 0.9631, 0.5975, 0.5686, 0.2029, 0.9631, 0.2029, 0.9631, 0.5975, 0.5686, 0.2029, 0.9631, 0.2029, 0.9631, 0.5975, 0.007984, 0.01735, 0.4925, 0.01735, 0.4925, 0.5018, 0.007984, 0.01735, 0.4925, 0.01735, 0.4925, 0.5018, 0.4925, 0.01735, 0.4925, 0.5018, 0.007984, 0.5018, 0.007984, 0.01735, 0.4925, 0.01735, 0.4925, 0.5018, 0.9631, 0.2029, 0.9631, 0.5975, 0.5686, 0.5975, 0.007984, 0.01735, 0.4925, 0.01735, 0.4925, 0.5018, 0.007984, 0.01735, 0.4925, 0.01735, 0.4925, 0.5018, 0.5686, 0.2029, 0.9631, 0.2029, 0.9631, 0.5975, 0.5686, 0.2029, 0.9631, 0.2029, 0.9631, 0.5975, 0.5686, 0.2029, 0.9631, 0.2029, 0.9631, 0.5975, 0.007984, 0.01735, 0.4925, 0.01735, 0.4925, 0.5018, 0.5686, 0.2029, 0.9631, 0.2029, 0.9631, 0.5975, 0.5686, 0.2029, 0.9631, 0.2029, 0.9631, 0.5975, 0.5686, 0.2029, 0.9631, 0.2029, 0.9631, 0.5975, 0.007984, 0.01735, 0.4925, 0.01735, 0.4925, 0.5018, 0.5686, 0.2029, 0.9631, 0.2029, 0.9631, 0.5975, 0.007984, 0.01735, 0.4925, 0.01735, 0.4925, 0.5018, 0.007984, 0.01735, 0.4925, 0.01735, 0.4925, 0.5018, 0.5686, 0.2029, 0.9631, 0.2029, 0.9631, 0.5975, 0.5686, 0.2029, 0.9631, 0.2029, 0.9631, 0.5975, 0.9631, 0.2029, 0.9631, 0.5975, 0.5686, 0.5975, 0.9631, 0.2029, 0.9631, 0.5975, 0.5686, 0.5975, 0.5686, 0.2029, 0.9631, 0.2029, 0.9631, 0.5975, 0.5686, 0.2029, 0.9631, 0.2029, 0.9631, 0.5975, 0.007984, 0.01735, 0.4925, 0.01735, 0.4925, 0.5018, 0.5686, 0.2029, 0.9631, 0.2029, 0.9631, 0.5975, 0.5686, 0.2029, 0.9631, 0.2029, 0.9631, 0.5975, 0.5686, 0.2029, 0.9631, 0.2029, 0.9631, 0.5975, 0.5686, 0.2029, 0.9631, 0.2029, 0.9631, 0.5975, 0.4925, 0.01735, 0.4925, 0.5018, 0.007984, 0.5018, 0.5686, 0.2029, 0.9631, 0.2029, 0.9631, 0.5975, 0.007984, 0.01735, 0.4925, 0.01735, 0.4925, 0.5018, 0.5686, 0.2029, 0.9631, 0.2029, 0.9631, 0.5975, 0.9631, 0.2029, 0.9631, 0.5975, 0.5686, 0.5975, 0.007984, 0.01735, 0.4925, 0.01735, 0.4925, 0.5018, 0.007984, 0.01735, 0.4925, 0.01735, 0.4925, 0.5018, 0.5686, 0.2029, 0.9631, 0.2029, 0.9631, 0.5975, 0.007984, 0.01735, 0.4925, 0.01735, 0.4925, 0.5018, 0.5686, 0.2029, 0.9631, 0.2029, 0.9631, 0.5975, 0.5686, 0.2029, 0.9631, 0.2029, 0.9631, 0.5975, 0.5686, 0.2029, 0.9631, 0.2029, 0.9631, 0.5975, 0.5686, 0.2029, 0.9631, 0.2029, 0.9631, 0.5975, 0.5686, 0.2029, 0.9631, 0.2029, 0.9631, 0.5975, 0.007984, 0.01735, 0.4925, 0.01735, 0.4925, 0.5018, 0.5686, 0.2029, 0.9631, 0.2029, 0.9631, 0.5975, 0.007984, 0.01735, 0.4925, 0.01735, 0.4925, 0.5018, 0.5686, 0.2029, 0.9631, 0.2029, 0.9631, 0.5975, 0.5686, 0.2029, 0.9631, 0.2029, 0.9631, 0.5975, 0.5686, 0.2029, 0.9631, 0.2029, 0.9631, 0.5975, 0.5686, 0.2029, 0.9631, 0.2029, 0.9631, 0.5975, 0.9631, 0.2029, 0.9631, 0.5975, 0.5686, 0.5975, 0.5686, 0.2029, 0.9631, 0.2029, 0.9631, 0.5975, 0.5686, 0.2029, 0.9631, 0.2029, 0.9631, 0.5975, 0.5686, 0.2029, 0.9631, 0.2029, 0.9631, 0.5975, 0.5686, 0.2029, 0.9631, 0.2029, 0.9631, 0.5975, 0.5686, 0.2029, 0.9631, 0.2029, 0.9631, 0.5975, 0.5686, 0.2029, 0.9631, 0.2029, 0.9631, 0.5975, 0.007984, 0.01735, 0.4925, 0.01735, 0.4925, 0.5018, 0.007984, 0.01735, 0.4925, 0.01735, 0.4925, 0.5018, 0.007984, 0.01735, 0.4925, 0.01735, 0.4925, 0.5018, 0.5686, 0.2029, 0.9631, 0.2029, 0.9631, 0.5975, 0.5686, 0.2029, 0.9631, 0.2029, 0.9631, 0.5975, 0.007984, 0.01735, 0.4925, 0.01735, 0.4925, 0.5018, 0.5686, 0.2029, 0.9631, 0.2029, 0.9631, 0.5975, 0.007984, 0.01735, 0.4925, 0.01735, 0.4925, 0.5018, 0.5686, 0.2029, 0.9631, 0.2029, 0.9631, 0.5975, 0.5686, 0.2029, 0.9631, 0.2029, 0.9631, 0.5975, 0.007984, 0.01735, 0.4925, 0.01735, 0.4925, 0.5018, 0.5686, 0.2029, 0.9631, 0.2029, 0.9631, 0.5975, 0.007984, 0.01735, 0.4925, 0.01735, 0.4925, 0.5018, 0.007984, 0.01735, 0.4925, 0.01735, 0.4925, 0.5018, 0.5686, 0.2029, 0.9631, 0.2029, 0.9631, 0.5975, 0.007984, 0.01735, 0.4925, 0.01735, 0.4925, 0.5018, 0.007984, 0.01735, 0.4925, 0.01735, 0.4925, 0.5018, 0.5686, 0.2029, 0.9631, 0.2029, 0.9631, 0.5975, 0.9631, 0.2029, 0.9631, 0.5975, 0.5686, 0.5975, 0.5686, 0.2029, 0.9631, 0.2029, 0.9631, 0.5975, 0.007984, 0.01735, 0.4925, 0.01735, 0.4925, 0.5018, 0.5686, 0.2029, 0.9631, 0.2029, 0.9631, 0.5975, 0.9631, 0.2029, 0.9631, 0.5975, 0.5686, 0.5975, 0.007984, 0.01735, 0.4925, 0.01735, 0.4925, 0.5018, 0.9631, 0.2029, 0.9631, 0.5975, 0.5686, 0.5975, 0.5686, 0.2029, 0.9631, 0.2029, 0.9631, 0.5975, 0.5686, 0.2029, 0.9631, 0.2029, 0.9631, 0.5975, 0.5686, 0.2029, 0.9631, 0.2029, 0.9631, 0.5975, 0.5686, 0.2029, 0.9631, 0.2029, 0.9631, 0.5975, 0.5686, 0.2029, 0.9631, 0.2029, 0.9631, 0.5975, 0.5686, 0.2029, 0.9631, 0.2029, 0.9631, 0.5975, 0.007984, 0.01735, 0.4925, 0.01735, 0.4925, 0.5018, 0.007984, 0.01735, 0.4925, 0.01735, 0.4925, 0.5018, 0.5686, 0.2029, 0.9631, 0.2029, 0.9631, 0.5975, 0.5686, 0.2029, 0.9631, 0.2029, 0.9631, 0.5975, 0.007984, 0.01735, 0.4925, 0.01735, 0.4925, 0.5018, 0.007984, 0.01735, 0.4925, 0.01735, 0.4925, 0.5018, 0.9631, 0.2029, 0.9631, 0.5975, 0.5686, 0.5975, 0.5686, 0.2029, 0.9631, 0.2029, 0.9631, 0.5975, 0.007984, 0.01735, 0.4925, 0.01735, 0.4925, 0.5018, 0.007984, 0.01735, 0.4925, 0.01735, 0.4925, 0.5018, 0.5686, 0.2029, 0.9631, 0.2029, 0.9631, 0.5975, 0.007984, 0.01735, 0.4925, 0.01735, 0.4925, 0.5018, 0.007984, 0.01735, 0.4925, 0.01735, 0.4925, 0.5018, 0.4925, 0.01735, 0.4925, 0.5018, 0.007984, 0.5018, 0.5686, 0.2029, 0.9631, 0.2029, 0.9631, 0.5975, 0.007984, 0.01735, 0.4925, 0.01735, 0.4925, 0.5018, 0.9631, 0.2029, 0.9631, 0.5975, 0.5686, 0.5975, 0.007984, 0.01735, 0.4925, 0.01735, 0.4925, 0.5018, 0.007984, 0.01735, 0.4925, 0.01735, 0.4925, 0.5018, 0.5686, 0.2029, 0.9631, 0.2029, 0.9631, 0.5975, 0.007984, 0.01735, 0.4925, 0.01735, 0.4925, 0.5018, 0.007984, 0.01735, 0.4925, 0.01735, 0.4925, 0.5018, 0.5686, 0.2029, 0.9631, 0.2029, 0.9631, 0.5975, 0.007984, 0.01735, 0.4925, 0.01735, 0.4925, 0.5018, 0.5686, 0.2029, 0.9631, 0.2029, 0.9631, 0.5975, 0.5686, 0.2029, 0.9631, 0.2029, 0.9631, 0.5975, 0.9631, 0.2029, 0.9631, 0.5975, 0.5686, 0.5975, 0.5686, 0.2029, 0.9631, 0.2029, 0.9631, 0.5975, 0.5686, 0.2029, 0.9631, 0.2029, 0.9631, 0.5975, 0.007984, 0.01735, 0.4925, 0.01735, 0.4925, 0.5018, 0.9631, 0.2029, 0.9631, 0.5975, 0.5686, 0.5975, 0.4925, 0.01735, 0.4925, 0.5018, 0.007984, 0.5018, 0.5686, 0.2029, 0.9631, 0.2029, 0.9631, 0.5975, 0.007984, 0.01735, 0.4925, 0.01735, 0.4925, 0.5018, 0.5686, 0.2029, 0.9631, 0.2029, 0.9631, 0.5975, 0.007984, 0.01735, 0.4925, 0.01735, 0.4925, 0.5018, 0.4925, 0.01735, 0.4925, 0.5018, 0.007984, 0.5018])
me_plane.materials.append(mat_island)
me_plane.update()

# ---- objects
ob_islandmesh = bpy.data.objects.new('IslandMesh', me_plane)

# ---- transforms, parenting, visibility, modifiers, constraints
ob_islandmesh.location = (0.0, 0.0, 0.0)

# ---- collection membership
col_collection.objects.link(ob_islandmesh)

# ---- scene / render settings (as saved in the file)
scene.frame_start = 1; scene.frame_end = 250; scene.frame_set(0)
scene.render.engine = 'BLENDER_EEVEE_NEXT'
bpy.context.view_layer.update()

# ---- added for rendering (the .blend has no active camera and no usable light): camera, sun
cam_auto = bpy.data.cameras.new('AutoCamera')
cam_auto.lens = 50.0
cam_auto.sensor_width = 36.0
cam_auto.clip_end = 4021.04
ob_auto_camera = bpy.data.objects.new('AutoCamera', cam_auto)
scene.collection.objects.link(ob_auto_camera)
ob_auto_camera.location = (229.76, -257.715, 178.741)
ob_auto_camera.rotation_euler = (1.09748, -7.21219e-08, 0.694738)
scene.camera = ob_auto_camera
light_auto_sun = bpy.data.lights.new('AutoSun', 'SUN')
light_auto_sun.energy = 3.0
light_auto_sun.angle = 0.0523599
ob_auto_sun = bpy.data.objects.new('AutoSun', light_auto_sun)
scene.collection.objects.link(ob_auto_sun)
ob_auto_sun.rotation_euler = (0.872665, 0.174533, 0.523599)
bpy.context.view_layer.update()

